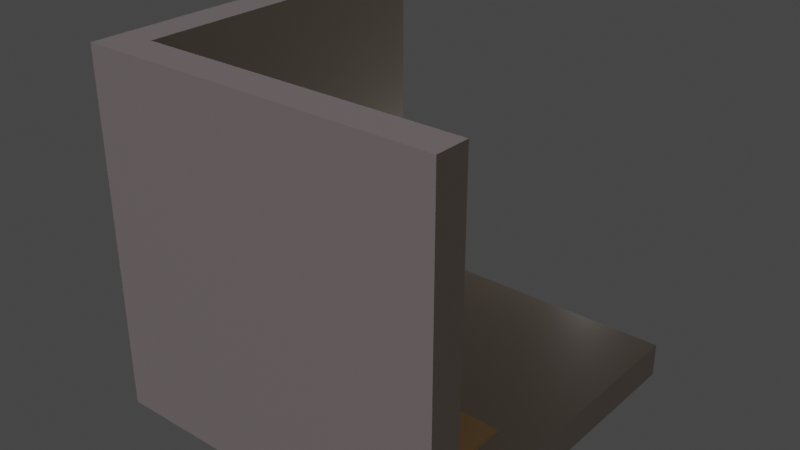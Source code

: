 # Source: room.blend  (saved by Blender 3.4.6; exported with 4.5.12 LTS)
import bpy
from mathutils import Matrix  # noqa: F401  (used for matrix-valued properties, if any)

bpy.ops.wm.read_factory_settings(use_empty=True)
scene = bpy.context.scene
scene.name = 'Scene'

# ---- collections
col_collection = bpy.data.collections.new('Collection'); scene.collection.children.link(col_collection)
col_collection_1 = bpy.data.collections.new('Collection 1'); col_collection.children.link(col_collection_1)
col_table_all = bpy.data.collections.new('Table All'); scene.collection.children.link(col_table_all)
col_table = bpy.data.collections.new('Table'); col_table_all.children.link(col_table)
col_drawers = bpy.data.collections.new('Drawers'); scene.collection.children.link(col_drawers)

# ---- materials (node trees are filled in below, after node groups)
mat_room = bpy.data.materials.new('room')
mat_room.use_transparent_shadow = False
mat_desk = bpy.data.materials.new('desk')
mat_desk.alpha_threshold = 0.0
mat_desk.use_transparent_shadow = False
mat_desk.roughness = 0.5
mat_desk.line_color = (0.0, 0.0, 0.0, 1.0)
mat_tablebottom = bpy.data.materials.new('tablebottom')
mat_tablebottom.use_transparent_shadow = False
mat_tablebottom_001 = bpy.data.materials.new('tablebottom.001')
mat_tablebottom_001.use_transparent_shadow = False
mat_tableblack = bpy.data.materials.new('tableblack')
mat_tableblack.use_transparent_shadow = False
mat_pot = bpy.data.materials.new('pot')
mat_pot.use_transparent_shadow = False
mat_inside = bpy.data.materials.new('inside')
mat_inside.use_transparent_shadow = False
mat_material_002 = bpy.data.materials.new('Material.002')
mat_material_002.use_transparent_shadow = False
mat_material_003 = bpy.data.materials.new('Material.003')
mat_material_003.use_transparent_shadow = False
mat_material_004 = bpy.data.materials.new('Material.004')
mat_material_004.use_transparent_shadow = False
mat_material_001 = bpy.data.materials.new('Material.001')
mat_material_001.use_transparent_shadow = False
mat_material = bpy.data.materials.new('Material')
mat_material.use_transparent_shadow = False
mat_screen = bpy.data.materials.new('screen')
mat_screen.use_transparent_shadow = False
mat_outside = bpy.data.materials.new('outside')
mat_outside.use_transparent_shadow = False

# ---- node groups
ng_auto_smooth = bpy.data.node_groups.new('Auto Smooth', 'GeometryNodeTree')
_s = ng_auto_smooth.interface.new_socket(name='Geometry', in_out='OUTPUT', socket_type='NodeSocketGeometry')
_s = ng_auto_smooth.interface.new_socket(name='Geometry', in_out='INPUT', socket_type='NodeSocketGeometry')
_s = ng_auto_smooth.interface.new_socket(name='Angle', in_out='INPUT', socket_type='NodeSocketFloat')
_s.subtype = 'ANGLE'
_s.min_value = 0.0
_s.max_value = 3.142
ng_auto_smooth.is_modifier = True
_N = ng_auto_smooth.nodes; _L = ng_auto_smooth.links
n0 = _N.new('NodeGroupOutput'); n0.name = 'Group Output'; n0.location = (480, -100)
n1 = _N.new('NodeGroupInput'); n1.name = 'Group Input'; n1.location = (-420, -300)
n2 = _N.new('NodeGroupInput'); n2.name = 'Group Input.001'; n2.location = (-60, -100)
n3 = _N.new('GeometryNodeSetShadeSmooth'); n3.name = 'Set Shade Smooth'; n3.location = (120, -100)
n3.domain = 'EDGE'
n4 = _N.new('GeometryNodeSetShadeSmooth'); n4.name = 'Set Shade Smooth.001'; n4.location = (300, -100)
n5 = _N.new('GeometryNodeInputMeshEdgeAngle'); n5.name = 'Edge Angle'; n5.location = (-420, -220)
n6 = _N.new('GeometryNodeInputEdgeSmooth'); n6.name = 'Is Edge Smooth'; n6.location = (-60, -160)
n7 = _N.new('GeometryNodeInputShadeSmooth'); n7.name = 'Is Face Smooth'; n7.location = (-240, -340)
n8 = _N.new('FunctionNodeBooleanMath'); n8.name = 'Boolean Math'; n8.location = (-60, -220)
n9 = _N.new('FunctionNodeCompare'); n9.name = 'Compare'; n9.location = (-240, -180)
n9.operation = 'LESS_EQUAL'
_L.new(n5.outputs[0], n9.inputs[0])
_L.new(n4.outputs[0], n0.inputs[0])
_L.new(n1.outputs[1], n9.inputs[1])
_L.new(n9.outputs[0], n8.inputs[0])
_L.new(n7.outputs[0], n8.inputs[1])
_L.new(n2.outputs[0], n3.inputs[0])
_L.new(n6.outputs[0], n3.inputs[1])
_L.new(n3.outputs[0], n4.inputs[0])
_L.new(n8.outputs[0], n3.inputs[2])
n0.is_active_output = True

# ---- material node trees
mat_room.use_nodes = True; mat_room.node_tree.nodes.clear()
_N = mat_room.node_tree.nodes; _L = mat_room.node_tree.links
n0 = _N.new('ShaderNodeBsdfPrincipled'); n0.name = 'Principled BSDF'; n0.location = (10, 300)
n0.distribution = 'GGX'
n0.subsurface_method = 'RANDOM_WALK_SKIN'
n0.inputs[0].default_value = (0.6105, 0.5091, 0.4206, 1.0)
n0.inputs[3].default_value = 1.45
n0.inputs[13].default_value = 0.3411
n0.inputs[27].default_value = (0.0, 0.0, 0.0, 1.0)
n0.inputs[28].default_value = 1.0
n1 = _N.new('ShaderNodeOutputMaterial'); n1.name = 'Material Output'; n1.location = (300, 300)
_L.new(n0.outputs[0], n1.inputs[0])
n1.is_active_output = True
mat_desk.use_nodes = True; mat_desk.node_tree.nodes.clear()
_N = mat_desk.node_tree.nodes; _L = mat_desk.node_tree.links
n0 = _N.new('ShaderNodeOutputMaterial'); n0.name = 'Material Output'; n0.location = (300, 300)
n1 = _N.new('ShaderNodeBsdfPrincipled'); n1.name = 'Principled BSDF'; n1.location = (10, 300)
n1.distribution = 'GGX'
n1.subsurface_method = 'RANDOM_WALK_SKIN'
n1.inputs[0].default_value = (1.0, 0.6541, 0.3074, 1.0)
n1.inputs[2].default_value = 0.997
n1.inputs[3].default_value = 1.45
n1.inputs[13].default_value = 0.031
n1.inputs[27].default_value = (0.0, 0.0, 0.0, 1.0)
n1.inputs[28].default_value = 1.0
_L.new(n1.outputs[0], n0.inputs[0])
n0.is_active_output = True
mat_tablebottom.use_nodes = True; mat_tablebottom.node_tree.nodes.clear()
_N = mat_tablebottom.node_tree.nodes; _L = mat_tablebottom.node_tree.links
n0 = _N.new('ShaderNodeBsdfPrincipled'); n0.name = 'Principled BSDF'; n0.location = (10, 300)
n0.distribution = 'GGX'
n0.subsurface_method = 'RANDOM_WALK_SKIN'
n0.inputs[0].default_value = (1.0, 1.0, 1.0, 1.0)
n0.inputs[3].default_value = 1.45
n0.inputs[27].default_value = (0.0, 0.0, 0.0, 1.0)
n0.inputs[28].default_value = 1.0
n1 = _N.new('ShaderNodeOutputMaterial'); n1.name = 'Material Output'; n1.location = (300, 300)
_L.new(n0.outputs[0], n1.inputs[0])
n1.is_active_output = True
mat_tablebottom_001.use_nodes = True; mat_tablebottom_001.node_tree.nodes.clear()
_N = mat_tablebottom_001.node_tree.nodes; _L = mat_tablebottom_001.node_tree.links
n0 = _N.new('ShaderNodeBsdfPrincipled'); n0.name = 'Principled BSDF'; n0.location = (10, 300)
n0.distribution = 'GGX'
n0.subsurface_method = 'RANDOM_WALK_SKIN'
n0.inputs[0].default_value = (0.9404, 0.9404, 0.9404, 1.0)
n0.inputs[3].default_value = 1.45
n0.inputs[11].default_value = 1.035
n0.inputs[13].default_value = 1.0
n0.inputs[27].default_value = (0.0, 0.0, 0.0, 1.0)
n0.inputs[28].default_value = 1.0
n1 = _N.new('ShaderNodeOutputMaterial'); n1.name = 'Material Output'; n1.location = (300, 300)
_L.new(n0.outputs[0], n1.inputs[0])
n1.is_active_output = True
mat_tableblack.use_nodes = True; mat_tableblack.node_tree.nodes.clear()
_N = mat_tableblack.node_tree.nodes; _L = mat_tableblack.node_tree.links
n0 = _N.new('ShaderNodeBsdfPrincipled'); n0.name = 'Principled BSDF'; n0.location = (10, 300)
n0.distribution = 'GGX'
n0.subsurface_method = 'RANDOM_WALK_SKIN'
n0.inputs[0].default_value = (0.01467, 0.01467, 0.01467, 1.0)
n0.inputs[3].default_value = 1.45
n0.inputs[27].default_value = (0.0, 0.0, 0.0, 1.0)
n0.inputs[28].default_value = 1.0
n1 = _N.new('ShaderNodeOutputMaterial'); n1.name = 'Material Output'; n1.location = (300, 300)
_L.new(n0.outputs[0], n1.inputs[0])
n1.is_active_output = True
mat_pot.use_nodes = True; mat_pot.node_tree.nodes.clear()
_N = mat_pot.node_tree.nodes; _L = mat_pot.node_tree.links
n0 = _N.new('ShaderNodeBsdfPrincipled'); n0.name = 'Principled BSDF'; n0.location = (10, 300)
n0.distribution = 'GGX'
n0.subsurface_method = 'RANDOM_WALK_SKIN'
n0.inputs[0].default_value = (0.8609, 0.8722, 0.8363, 1.0)
n0.inputs[3].default_value = 1.45
n0.inputs[27].default_value = (0.0, 0.0, 0.0, 1.0)
n0.inputs[28].default_value = 1.0
n1 = _N.new('ShaderNodeOutputMaterial'); n1.name = 'Material Output'; n1.location = (300, 300)
_L.new(n0.outputs[0], n1.inputs[0])
n1.is_active_output = True
mat_inside.use_nodes = True; mat_inside.node_tree.nodes.clear()
_N = mat_inside.node_tree.nodes; _L = mat_inside.node_tree.links
n0 = _N.new('ShaderNodeBsdfPrincipled'); n0.name = 'Principled BSDF'; n0.location = (10, 300)
n0.distribution = 'GGX'
n0.subsurface_method = 'RANDOM_WALK_SKIN'
n0.inputs[0].default_value = (0.09498, 0.02299, 0.0, 1.0)
n0.inputs[3].default_value = 1.45
n0.inputs[27].default_value = (0.0, 0.0, 0.0, 1.0)
n0.inputs[28].default_value = 1.0
n1 = _N.new('ShaderNodeOutputMaterial'); n1.name = 'Material Output'; n1.location = (300, 300)
_L.new(n0.outputs[0], n1.inputs[0])
n1.is_active_output = True
mat_material_002.use_nodes = True; mat_material_002.node_tree.nodes.clear()
_N = mat_material_002.node_tree.nodes; _L = mat_material_002.node_tree.links
n0 = _N.new('ShaderNodeBsdfPrincipled'); n0.name = 'Principled BSDF'; n0.location = (10, 300)
n0.distribution = 'GGX'
n0.subsurface_method = 'RANDOM_WALK_SKIN'
n0.inputs[0].default_value = (0.003676, 0.08228, 0.005605, 1.0)
n0.inputs[3].default_value = 1.45
n0.inputs[27].default_value = (0.0, 0.0, 0.0, 1.0)
n0.inputs[28].default_value = 1.0
n1 = _N.new('ShaderNodeOutputMaterial'); n1.name = 'Material Output'; n1.location = (300, 300)
_L.new(n0.outputs[0], n1.inputs[0])
n1.is_active_output = True
mat_material_003.use_nodes = True; mat_material_003.node_tree.nodes.clear()
_N = mat_material_003.node_tree.nodes; _L = mat_material_003.node_tree.links
n0 = _N.new('ShaderNodeBsdfPrincipled'); n0.name = 'Principled BSDF'; n0.location = (10, 300)
n0.distribution = 'GGX'
n0.subsurface_method = 'RANDOM_WALK_SKIN'
n0.inputs[0].default_value = (0.003676, 0.08228, 0.005605, 1.0)
n0.inputs[3].default_value = 1.45
n0.inputs[27].default_value = (0.0, 0.0, 0.0, 1.0)
n0.inputs[28].default_value = 1.0
n1 = _N.new('ShaderNodeOutputMaterial'); n1.name = 'Material Output'; n1.location = (300, 300)
_L.new(n0.outputs[0], n1.inputs[0])
n1.is_active_output = True
mat_material_004.use_nodes = True; mat_material_004.node_tree.nodes.clear()
_N = mat_material_004.node_tree.nodes; _L = mat_material_004.node_tree.links
n0 = _N.new('ShaderNodeBsdfPrincipled'); n0.name = 'Principled BSDF'; n0.location = (10, 300)
n0.distribution = 'GGX'
n0.subsurface_method = 'RANDOM_WALK_SKIN'
n0.inputs[0].default_value = (0.003676, 0.08228, 0.005605, 1.0)
n0.inputs[3].default_value = 1.45
n0.inputs[27].default_value = (0.0, 0.0, 0.0, 1.0)
n0.inputs[28].default_value = 1.0
n1 = _N.new('ShaderNodeOutputMaterial'); n1.name = 'Material Output'; n1.location = (300, 300)
_L.new(n0.outputs[0], n1.inputs[0])
n1.is_active_output = True
mat_material_001.use_nodes = True; mat_material_001.node_tree.nodes.clear()
_N = mat_material_001.node_tree.nodes; _L = mat_material_001.node_tree.links
n0 = _N.new('ShaderNodeBsdfPrincipled'); n0.name = 'Principled BSDF'; n0.location = (10, 300)
n0.distribution = 'GGX'
n0.subsurface_method = 'RANDOM_WALK_SKIN'
n0.inputs[0].default_value = (0.003676, 0.08228, 0.005605, 1.0)
n0.inputs[3].default_value = 1.45
n0.inputs[27].default_value = (0.0, 0.0, 0.0, 1.0)
n0.inputs[28].default_value = 1.0
n1 = _N.new('ShaderNodeOutputMaterial'); n1.name = 'Material Output'; n1.location = (300, 300)
_L.new(n0.outputs[0], n1.inputs[0])
n1.is_active_output = True
mat_material.use_nodes = True; mat_material.node_tree.nodes.clear()
_N = mat_material.node_tree.nodes; _L = mat_material.node_tree.links
n0 = _N.new('ShaderNodeBsdfPrincipled'); n0.name = 'Principled BSDF'; n0.location = (10, 300)
n0.distribution = 'GGX'
n0.subsurface_method = 'RANDOM_WALK_SKIN'
n0.inputs[0].default_value = (0.1325, 0.1325, 0.1325, 1.0)
n0.inputs[3].default_value = 1.45
n0.inputs[27].default_value = (0.0, 0.0, 0.0, 1.0)
n0.inputs[28].default_value = 1.0
n1 = _N.new('ShaderNodeOutputMaterial'); n1.name = 'Material Output'; n1.location = (300, 300)
_L.new(n0.outputs[0], n1.inputs[0])
n1.is_active_output = True
mat_screen.use_nodes = True; mat_screen.node_tree.nodes.clear()
_N = mat_screen.node_tree.nodes; _L = mat_screen.node_tree.links
n0 = _N.new('ShaderNodeBsdfPrincipled'); n0.name = 'Principled BSDF'; n0.location = (10, 300)
n0.distribution = 'GGX'
n0.subsurface_method = 'RANDOM_WALK_SKIN'
n0.inputs[0].default_value = (0.8709, 0.8709, 0.8709, 1.0)
n0.inputs[3].default_value = 1.45
n0.inputs[27].default_value = (0.0, 0.0, 0.0, 1.0)
n0.inputs[28].default_value = 1.0
n1 = _N.new('ShaderNodeOutputMaterial'); n1.name = 'Material Output'; n1.location = (300, 300)
_L.new(n0.outputs[0], n1.inputs[0])
n1.is_active_output = True
mat_outside.use_nodes = True; mat_outside.node_tree.nodes.clear()
_N = mat_outside.node_tree.nodes; _L = mat_outside.node_tree.links
n0 = _N.new('ShaderNodeBsdfPrincipled'); n0.name = 'Principled BSDF'; n0.location = (10, 300)
n0.distribution = 'GGX'
n0.subsurface_method = 'RANDOM_WALK_SKIN'
n0.inputs[0].default_value = (0.9655, 0.9741, 1.0, 1.0)
n0.inputs[3].default_value = 1.45
n0.inputs[27].default_value = (0.0, 0.0, 0.0, 1.0)
n0.inputs[28].default_value = 1.0
n1 = _N.new('ShaderNodeOutputMaterial'); n1.name = 'Material Output'; n1.location = (300, 300)
_L.new(n0.outputs[0], n1.inputs[0])
n1.is_active_output = True

# ---- world
world_world = bpy.data.worlds.new('World'); scene.world = world_world
world_world.use_nodes = True; world_world.node_tree.nodes.clear()
_N = world_world.node_tree.nodes; _L = world_world.node_tree.links
n0 = _N.new('ShaderNodeOutputWorld'); n0.name = 'World Output'; n0.location = (300, 300)
n1 = _N.new('ShaderNodeBackground'); n1.name = 'Background'; n1.location = (10, 300)
n1.inputs[0].default_value = (0.05088, 0.05088, 0.05088, 1.0)
_L.new(n1.outputs[0], n0.inputs[0])
n0.is_active_output = True
world_world.color = (0.05088, 0.05088, 0.05088)
world_world.use_sun_shadow = False
world_world.sun_shadow_jitter_overblur = 0.0

# ---- cameras
cam_camera = bpy.data.cameras.new('Camera')
cam_camera.type = 'ORTHO'
cam_camera.clip_end = 100.0
cam_camera.ortho_scale = 75.0

# ---- lights
light_light = bpy.data.lights.new('Light', 'POINT')
light_light.transmission_factor = 0.0
light_light.energy = 1000.0
light_light.shadow_soft_size = 0.1
light_light.shadow_maximum_resolution = 0.006
light_light.use_absolute_resolution = True
light_sun = bpy.data.lights.new('Sun', 'SUN')
light_sun.color = (0.737, 0.7444, 1.0)
light_sun.transmission_factor = 0.0
light_sun.energy = 1.0
light_sun.shadow_soft_size = 0.125

# ---- meshes
me_cube_020 = bpy.data.meshes.new('Cube.020')
me_cube_020.from_pydata([(-1.0, -1.0, 1.0), (-1.0, 1.0, -1.0), (-1.0, 1.0, 1.0), (1.0, -1.0, -1.0), (1.0, -1.0, 1.0), (1.0, 1.0, -1.0), (1.0, 1.0, 1.0), (-1.0, -1.0, 1.212), (-1.0, 1.212, -1.0), (-1.0, 1.212, 1.212), (1.212, -1.0, -1.0), (1.212, -1.0, 1.212), (1.212, 1.212, -1.0), (1.212, 1.212, 1.212)], [], [(1, 5, 6, 2), (5, 3, 4, 6), (6, 4, 0, 2), (8, 9, 13, 12), (12, 13, 11, 10), (13, 9, 7, 11), (4, 3, 10, 11), (3, 5, 12, 10), (1, 2, 9, 8), (0, 4, 11, 7), (5, 1, 8, 12), (2, 0, 7, 9)])
_uv = me_cube_020.uv_layers.new(name='UVMap')
_uv.uv.foreach_set('vector', [0.375, 0.25, 0.375, 0.5, 0.625, 0.5, 0.625, 0.25, 0.375, 0.5, 0.375, 0.75, 0.625, 0.75, 0.625, 0.5, 0.625, 0.5, 0.625, 0.75, 0.875, 0.75, 0.875, 0.5, 0.375, 0.25, 0.625, 0.25, 0.625, 0.5, 0.375, 0.5, 0.375, 0.5, 0.625, 0.5, 0.625, 0.75, 0.375, 0.75, 0.625, 0.5, 0.875, 0.5, 0.875, 0.75, 0.625, 0.75, 0.625, 0.75, 0.375, 0.75, 0.375, 0.75, 0.625, 0.75, 0.375, 0.75, 0.375, 0.5, 0.375, 0.5, 0.375, 0.75, 0.375, 0.25, 0.625, 0.25, 0.625, 0.25, 0.375, 0.25, 0.875, 0.75, 0.625, 0.75, 0.625, 0.75, 0.875, 0.75, 0.375, 0.5, 0.375, 0.25, 0.375, 0.25, 0.375, 0.5, 0.875, 0.5, 0.875, 0.75, 0.875, 0.75, 0.875, 0.5])
me_cube_020.materials.append(mat_room)
me_cube_020.update()
me_cube = bpy.data.meshes.new('Cube')
me_cube.from_pydata([(1.0, 1.0, 1.0), (1.0, 1.0, -1.0), (1.0, -1.0, 1.0), (1.0, -1.0, -1.0), (-1.0, 1.0, 1.0), (-1.0, 1.0, -1.0), (-1.0, -1.0, 1.0), (-1.0, -1.0, -1.0), (-0.9462, -1.064, -1.415)], [], [(0, 4, 6, 2), (3, 2, 6, 7), (7, 6, 4, 5), (5, 1, 3, 7), (1, 0, 2, 3), (5, 4, 0, 1)])
me_cube.polygons.foreach_set('use_smooth', [True] * 6)
_uv = me_cube.uv_layers.new(name='UVMap')
_uv.uv.foreach_set('vector', [0.625, 0.5, 0.875, 0.5, 0.875, 0.75, 0.625, 0.75, 0.375, 0.75, 0.625, 0.75, 0.625, 1.0, 0.375, 1.0, 0.375, 0.0, 0.625, 0.0, 0.625, 0.25, 0.375, 0.25, 0.125, 0.5, 0.375, 0.5, 0.375, 0.75, 0.125, 0.75, 0.375, 0.5, 0.625, 0.5, 0.625, 0.75, 0.375, 0.75, 0.375, 0.25, 0.625, 0.25, 0.625, 0.5, 0.375, 0.5])
me_cube.materials.append(mat_desk)
me_cube.use_mirror_vertex_groups = False
me_cube.update()
me_cube_003 = bpy.data.meshes.new('Cube.003')
me_cube_003.from_pydata([(-0.9953, 0.9409, -0.9216), (-1.0, 1.0, -1.0), (-0.9647, -0.861, -0.6607), (-1.0, -1.0, -1.0), (-0.9934, 1.035, -0.8937), (-1.178, 1.016, 1.153), (-0.9993, -0.9316, -0.9337), (-1.18, -0.9513, 1.142), (-0.004796, 0.9989, -1.368), (-0.008533, -0.9365, -0.87), (0.002525, -1.0, -1.0), (0.005074, 0.9693, -1.079)], [], [(11, 0, 2, 9), (10, 9, 2, 3), (1, 3, 7, 5), (7, 6, 4, 5), (2, 0, 4, 6), (0, 1, 5, 4), (3, 2, 6, 7), (1, 0, 11, 8), (1, 8, 10, 3)])
me_cube_003.polygons.foreach_set('use_smooth', [True] * 9)
me_cube_003.polygons.foreach_set('material_index', [1, 1, 1, 1, 1, 1, 1, 1, 1])
_uv = me_cube_003.uv_layers.new(name='UVMap')
_uv.uv.foreach_set('vector', [0.7497, 0.5, 0.875, 0.5, 0.875, 0.75, 0.7497, 0.75, 0.375, 0.8747, 0.625, 0.8747, 0.625, 1.0, 0.375, 1.0, 0.125, 0.5, 0.125, 0.75, 0.125, 0.75, 0.125, 0.5, 0.375, 0.0, 0.625, 0.0, 0.625, 0.25, 0.375, 0.25, 0.875, 0.75, 0.875, 0.5, 0.875, 0.5, 0.875, 0.75, 0.625, 0.25, 0.375, 0.25, 0.375, 0.25, 0.625, 0.25, 0.375, 1.0, 0.625, 1.0, 0.625, 1.0, 0.375, 1.0, 0.375, 0.25, 0.625, 0.25, 0.625, 0.3753, 0.375, 0.3753, 0.125, 0.5, 0.2503, 0.5, 0.2503, 0.75, 0.125, 0.75])
me_cube_003.materials.append(mat_desk)
me_cube_003.materials.append(mat_tablebottom)
me_cube_003.use_mirror_vertex_groups = False
me_cube_003.update()
me_cube_005 = bpy.data.meshes.new('Cube.005')
me_cube_005.from_pydata([(0.309, 0.498, 1.009), (0.7785, 0.9674, -1.03), (0.309, -0.6026, 1.009), (0.7705, -1.052, -1.001), (-0.7692, 0.4873, 0.9993), (-1.23, 0.9477, -1.001), (-0.7692, -0.592, 0.9993), (-1.261, -1.072, -1.03), (0.7785, -1.072, 1.009), (-1.23, -1.052, 0.9993), (0.7785, 0.9674, 1.009), (-1.248, 0.9477, 0.9993), (0.6103, -0.9039, 1.009), (-1.065, -0.8874, 0.9993), (0.6103, 0.7993, 1.009), (-1.046, 0.7828, 0.9993), (0.3101, 0.4873, 1.134), (0.3101, -0.592, 1.134), (-0.7692, 0.4873, 1.134), (-0.7692, -0.592, 1.134), (0.257, 0.4063, 2.154), (0.257, -0.673, 2.154), (-0.7537, 0.4063, 2.154), (-0.7537, -0.673, 2.154), (0.2898, -0.6477, 1.934), (-0.7588, -0.6477, 1.934), (0.2898, 0.4316, 1.934), (-0.7209, 0.4316, 1.934)], [], [(4, 6, 19, 18), (3, 8, 9, 7), (7, 9, 11, 5), (5, 1, 3, 7), (1, 10, 8, 3), (5, 11, 10, 1), (12, 13, 9, 8), (14, 12, 8, 10), (13, 15, 11, 9), (15, 14, 10, 11), (2, 6, 13, 12), (0, 2, 12, 14), (6, 4, 15, 13), (4, 0, 14, 15), (19, 17, 24, 25), (6, 2, 17, 19), (0, 4, 18, 16), (2, 0, 16, 17), (20, 22, 23, 21), (16, 18, 27, 26), (17, 16, 26, 24), (18, 19, 25, 27), (21, 23, 25, 24), (20, 21, 24, 26), (23, 22, 27, 25), (22, 20, 26, 27)])
me_cube_005.polygons.foreach_set('use_smooth', [True] * 26)
me_cube_005.polygons.foreach_set('material_index', [1, 1, 1, 0, 1, 1, 1, 1, 2, 1, 2, 2, 2, 2, 1, 1, 1, 1, 1, 1, 1, 1, 0, 0, 1, 1])
_uv = me_cube_005.uv_layers.new(name='UVMap')
_uv.uv.foreach_set('vector', [0.8306, 0.5444, 0.8306, 0.7056, 0.8306, 0.7056, 0.8306, 0.5444, 0.375, 0.75, 0.625, 0.75, 0.625, 1.0, 0.375, 1.0, 0.375, 0.0, 0.625, 0.0, 0.625, 0.25, 0.375, 0.25, 0.125, 0.5, 0.375, 0.5, 0.375, 0.75, 0.125, 0.75, 0.375, 0.5, 0.625, 0.5, 0.625, 0.75, 0.375, 0.75, 0.375, 0.25, 0.625, 0.25, 0.625, 0.5, 0.375, 0.5, 0.6456, 0.7294, 0.8544, 0.7294, 0.875, 0.75, 0.625, 0.75, 0.6456, 0.5206, 0.6456, 0.7294, 0.625, 0.75, 0.625, 0.5, 0.8544, 0.7294, 0.8544, 0.5206, 0.875, 0.5, 0.875, 0.75, 0.8544, 0.5206, 0.6456, 0.5206, 0.625, 0.5, 0.875, 0.5, 0.6694, 0.7056, 0.8306, 0.7056, 0.8544, 0.7294, 0.6456, 0.7294, 0.6694, 0.5444, 0.6694, 0.7056, 0.6456, 0.7294, 0.6456, 0.5206, 0.8306, 0.7056, 0.8306, 0.5444, 0.8544, 0.5206, 0.8544, 0.7294, 0.8306, 0.5444, 0.6694, 0.5444, 0.6456, 0.5206, 0.8544, 0.5206, 0.8306, 0.7056, 0.6694, 0.7056, 0.6694, 0.7056, 0.8306, 0.7056, 0.8306, 0.7056, 0.6694, 0.7056, 0.6694, 0.7056, 0.8306, 0.7056, 0.6694, 0.5444, 0.8306, 0.5444, 0.8306, 0.5444, 0.6694, 0.5444, 0.6694, 0.7056, 0.6694, 0.5444, 0.6694, 0.5444, 0.6694, 0.7056, 0.6694, 0.5444, 0.8306, 0.5444, 0.8306, 0.7056, 0.6694, 0.7056, 0.6694, 0.5444, 0.8306, 0.5444, 0.8306, 0.5444, 0.6694, 0.5444, 0.6694, 0.7056, 0.6694, 0.5444, 0.6694, 0.5444, 0.6694, 0.7056, 0.8306, 0.5444, 0.8306, 0.7056, 0.8306, 0.7056, 0.8306, 0.5444, 0.6694, 0.7056, 0.8306, 0.7056, 0.8306, 0.7056, 0.6694, 0.7056, 0.6694, 0.5444, 0.6694, 0.7056, 0.6694, 0.7056, 0.6694, 0.5444, 0.8306, 0.7056, 0.8306, 0.5444, 0.8306, 0.5444, 0.8306, 0.7056, 0.8306, 0.5444, 0.6694, 0.5444, 0.6694, 0.5444, 0.8306, 0.5444])
me_cube_005.materials.append(mat_desk)
me_cube_005.materials.append(mat_tablebottom_001)
me_cube_005.materials.append(mat_tableblack)
me_cube_005.use_mirror_vertex_groups = False
me_cube_005.update()
me_cube_006 = bpy.data.meshes.new('Cube.006')
me_cube_006.from_pydata([(0.9977, 0.997, 1.0), (0.9977, 0.997, -0.9995), (0.9977, -1.003, -0.9995), (-1.002, 0.997, -0.9995), (-1.002, -1.003, 1.0), (-1.002, -1.003, -0.9995), (-0.9485, -1.067, -1.414)], [(0, 1), (5, 4)], [(3, 1, 2, 5)])
me_cube_006.polygons.foreach_set('use_smooth', [True] * 1)
_uv = me_cube_006.uv_layers.new(name='UVMap')
_uv.uv.foreach_set('vector', [0.125, 0.5, 0.375, 0.5, 0.375, 0.75, 0.125, 0.75])
me_cube_006.materials.append(mat_desk)
me_cube_006.use_mirror_vertex_groups = False
me_cube_006.update()
me_cube_008 = bpy.data.meshes.new('Cube.008')
me_cube_008.from_pydata([(0.7672, 0.767, -1.565), (0.7672, -0.7677, -1.565), (-0.7675, 0.767, -1.565), (-0.7675, -0.7677, -1.565), (0.9998, 0.9997, -13.08), (0.9998, -1.0, -13.08), (-1.0, 0.9997, -13.08), (-1.0, -1.0, -13.08), (-1.0, 0.9997, -1.565), (-1.0, -1.0, -1.565), (0.9998, 0.9997, -1.565), (0.9998, -1.0, -1.565), (0.7672, 0.767, -12.18), (0.7672, -0.7677, -12.18), (-0.7675, 0.767, -12.18), (-0.7675, -0.7677, -12.18), (1.044, 1.091, 4.287), (-1.044, 1.091, 4.287), (-1.044, 1.091, -18.94), (1.044, 1.091, -18.94), (0.9998, 1.008, -13.08), (-1.0, 1.008, -13.08), (-1.0, 1.008, -1.565), (0.9998, 1.008, -1.565), (1.022, 1.161, -18.89), (-1.022, 1.161, -18.89), (-1.022, 1.161, 4.241), (1.022, 1.161, 4.241)], [], [(3, 1, 13, 15), (6, 4, 5, 7), (10, 11, 5, 4), (17, 16, 27, 26), (11, 9, 7, 5), (9, 8, 6, 7), (3, 2, 8, 9), (2, 0, 10, 8), (1, 3, 9, 11), (0, 1, 11, 10), (14, 15, 13, 12), (2, 3, 15, 14), (1, 0, 12, 13), (0, 2, 14, 12), (4, 6, 21, 20), (10, 4, 20, 23), (6, 8, 22, 21), (8, 10, 23, 22), (20, 21, 18, 19), (21, 22, 17, 18), (22, 23, 16, 17), (23, 20, 19, 16), (26, 27, 24, 25), (18, 17, 26, 25), (16, 19, 24, 27), (19, 18, 25, 24)])
me_cube_008.polygons.foreach_set('use_smooth', [True] * 26)
_uv = me_cube_008.uv_layers.new(name='UVMap')
_uv.uv.foreach_set('vector', [0.137, 0.738, 0.363, 0.738, 0.363, 0.738, 0.137, 0.738, 0.125, 0.5, 0.375, 0.5, 0.375, 0.75, 0.125, 0.75, 0.375, 0.5, 0.375, 0.75, 0.375, 0.75, 0.375, 0.5, 0.125, 0.5, 0.375, 0.5, 0.375, 0.5, 0.125, 0.5, 0.375, 0.75, 0.125, 0.75, 0.125, 0.75, 0.375, 0.75, 0.125, 0.75, 0.125, 0.5, 0.125, 0.5, 0.125, 0.75, 0.137, 0.738, 0.137, 0.512, 0.125, 0.5, 0.125, 0.75, 0.137, 0.512, 0.363, 0.512, 0.375, 0.5, 0.125, 0.5, 0.363, 0.738, 0.137, 0.738, 0.125, 0.75, 0.375, 0.75, 0.363, 0.512, 0.363, 0.738, 0.375, 0.75, 0.375, 0.5, 0.137, 0.512, 0.137, 0.738, 0.363, 0.738, 0.363, 0.512, 0.137, 0.512, 0.137, 0.738, 0.137, 0.738, 0.137, 0.512, 0.363, 0.738, 0.363, 0.512, 0.363, 0.512, 0.363, 0.738, 0.363, 0.512, 0.137, 0.512, 0.137, 0.512, 0.363, 0.512, 0.375, 0.5, 0.125, 0.5, 0.125, 0.5, 0.375, 0.5, 0.375, 0.5, 0.375, 0.5, 0.375, 0.5, 0.375, 0.5, 0.125, 0.5, 0.125, 0.5, 0.125, 0.5, 0.125, 0.5, 0.125, 0.5, 0.375, 0.5, 0.375, 0.5, 0.125, 0.5, 0.375, 0.5, 0.125, 0.5, 0.125, 0.5, 0.375, 0.5, 0.125, 0.5, 0.125, 0.5, 0.125, 0.5, 0.125, 0.5, 0.125, 0.5, 0.375, 0.5, 0.375, 0.5, 0.125, 0.5, 0.375, 0.5, 0.375, 0.5, 0.375, 0.5, 0.375, 0.5, 0.125, 0.5, 0.375, 0.5, 0.375, 0.5, 0.125, 0.5, 0.125, 0.5, 0.125, 0.5, 0.125, 0.5, 0.125, 0.5, 0.375, 0.5, 0.375, 0.5, 0.375, 0.5, 0.375, 0.5, 0.375, 0.5, 0.125, 0.5, 0.125, 0.5, 0.375, 0.5])
me_cube_008.materials.append(mat_desk)
me_cube_008.use_mirror_vertex_groups = False
me_cube_008.update()
me_cube_009 = bpy.data.meshes.new('Cube.009')
me_cube_009.from_pydata([(-1.037, -1.037, -1.086), (-0.7145, -0.5971, 1.247), (-0.8828, 1.063, -1.159), (-0.7145, 0.5048, 1.247), (1.063, -1.066, -1.011), (0.5977, -0.5971, 1.247), (0.8799, 1.063, -1.159), (0.5977, 0.5048, 1.247), (-1.066, -1.066, -0.6904), (-0.8828, 1.063, -0.7939), (0.8799, 1.063, -0.7939), (1.063, -1.066, -0.6904), (-0.7771, -0.6721, 1.235), (-0.7771, 0.669, 1.235), (0.7742, 0.669, 1.235), (0.7742, -0.6721, 1.235), (-0.3466, -0.291, 0.03315), (-0.3466, 0.291, 0.03315), (0.3466, -0.291, 0.03315), (0.3466, 0.291, 0.03315), (-0.1538, 1.063, -1.159), (-0.1355, 0.669, 1.235), (-0.1684, -1.049, -1.055), (-0.1355, -0.6721, 1.235), (-0.1855, -1.066, -0.6904), (-0.1538, 1.063, -0.7939), (-0.1718, 0.5048, 1.247), (-0.1718, -0.5971, 1.247), (-0.05991, 0.291, 0.03315), (-0.05991, -0.291, 0.03315), (0.3187, 0.669, 1.235), (0.4466, -1.058, -1.033), (0.3624, 1.063, -0.7939), (0.2124, 0.5048, 1.247), (0.1431, 0.291, 0.03315), (0.3624, 1.063, -1.159), (0.3187, -0.6721, 1.235), (0.438, -1.066, -0.6904), (0.2124, -0.5971, 1.247), (0.1431, -0.291, 0.03315)], [], [(8, 12, 13, 9), (32, 30, 14, 10), (10, 14, 15, 11), (24, 23, 12, 8), (35, 6, 4, 31), (38, 5, 18, 39), (22, 24, 8, 0), (6, 10, 11, 4), (35, 32, 10, 6), (0, 8, 9, 2), (1, 3, 13, 12), (33, 7, 14, 30), (7, 5, 15, 14), (27, 1, 12, 23), (28, 17, 16, 29), (26, 3, 17, 28), (5, 7, 19, 18), (3, 1, 16, 17), (33, 26, 28, 34), (34, 28, 29, 39), (38, 27, 23, 36), (3, 26, 21, 13), (2, 9, 25, 20), (31, 37, 24, 22), (1, 27, 29, 16), (2, 20, 22, 0), (37, 36, 23, 24), (9, 13, 21, 25), (11, 15, 36, 37), (4, 11, 37, 31), (5, 38, 36, 15), (19, 34, 39, 18), (7, 33, 34, 19), (26, 33, 30, 21), (20, 25, 32, 35), (27, 38, 39, 29), (20, 35, 31, 22), (25, 21, 30, 32)])
me_cube_009.polygons.foreach_set('use_smooth', [True] * 38)
_uv = me_cube_009.uv_layers.new(name='UVMap')
_uv.uv.foreach_set('vector', [0.4159, 0.0, 0.625, 0.0, 0.625, 0.25, 0.4159, 0.25, 0.4159, 0.4266, 0.625, 0.4266, 0.625, 0.5, 0.4159, 0.5, 0.4159, 0.5, 0.625, 0.5, 0.625, 0.75, 0.4159, 0.75, 0.4159, 0.8966, 0.625, 0.8966, 0.625, 1.0, 0.4159, 1.0, 0.3016, 0.5, 0.375, 0.5, 0.375, 0.75, 0.3016, 0.75, 0.7064, 0.7277, 0.6443, 0.7277, 0.6443, 0.7277, 0.7064, 0.7277, 0.375, 0.8966, 0.4159, 0.8966, 0.4159, 1.0, 0.375, 1.0, 0.375, 0.5, 0.4159, 0.5, 0.4159, 0.75, 0.375, 0.75, 0.375, 0.4266, 0.4159, 0.4266, 0.4159, 0.5, 0.375, 0.5, 0.375, 0.0, 0.4159, 0.0, 0.4159, 0.25, 0.375, 0.25, 0.8557, 0.7277, 0.8557, 0.5223, 0.875, 0.5, 0.875, 0.75, 0.7064, 0.5223, 0.6443, 0.5223, 0.625, 0.5, 0.6984, 0.5, 0.6443, 0.5223, 0.6443, 0.7277, 0.625, 0.75, 0.625, 0.5, 0.7683, 0.7277, 0.8557, 0.7277, 0.875, 0.75, 0.7716, 0.75, 0.7683, 0.5223, 0.8557, 0.5223, 0.8557, 0.7277, 0.7683, 0.7277, 0.7683, 0.5223, 0.8557, 0.5223, 0.8557, 0.5223, 0.7683, 0.5223, 0.6443, 0.7277, 0.6443, 0.5223, 0.6443, 0.5223, 0.6443, 0.7277, 0.8557, 0.5223, 0.8557, 0.7277, 0.8557, 0.7277, 0.8557, 0.5223, 0.7064, 0.5223, 0.7683, 0.5223, 0.7683, 0.5223, 0.7064, 0.5223, 0.7064, 0.5223, 0.7683, 0.5223, 0.7683, 0.7277, 0.7064, 0.7277, 0.7064, 0.7277, 0.7683, 0.7277, 0.7716, 0.75, 0.6984, 0.75, 0.8557, 0.5223, 0.7683, 0.5223, 0.7716, 0.5, 0.875, 0.5, 0.375, 0.25, 0.4159, 0.25, 0.4159, 0.3534, 0.375, 0.3534, 0.375, 0.8234, 0.4159, 0.8234, 0.4159, 0.8966, 0.375, 0.8966, 0.8557, 0.7277, 0.7683, 0.7277, 0.7683, 0.7277, 0.8557, 0.7277, 0.125, 0.5, 0.2284, 0.5, 0.2284, 0.75, 0.125, 0.75, 0.4159, 0.8234, 0.625, 0.8234, 0.625, 0.8966, 0.4159, 0.8966, 0.4159, 0.25, 0.625, 0.25, 0.625, 0.3534, 0.4159, 0.3534, 0.4159, 0.75, 0.625, 0.75, 0.625, 0.8234, 0.4159, 0.8234, 0.375, 0.75, 0.4159, 0.75, 0.4159, 0.8234, 0.375, 0.8234, 0.6443, 0.7277, 0.7064, 0.7277, 0.6984, 0.75, 0.625, 0.75, 0.6443, 0.5223, 0.7064, 0.5223, 0.7064, 0.7277, 0.6443, 0.7277, 0.6443, 0.5223, 0.7064, 0.5223, 0.7064, 0.5223, 0.6443, 0.5223, 0.7683, 0.5223, 0.7064, 0.5223, 0.6984, 0.5, 0.7716, 0.5, 0.375, 0.3534, 0.4159, 0.3534, 0.4159, 0.4266, 0.375, 0.4266, 0.7683, 0.7277, 0.7064, 0.7277, 0.7064, 0.7277, 0.7683, 0.7277, 0.2284, 0.5, 0.3016, 0.5, 0.3016, 0.75, 0.2284, 0.75, 0.4159, 0.3534, 0.625, 0.3534, 0.625, 0.4266, 0.4159, 0.4266])
me_cube_009.update()
me_cube_010 = bpy.data.meshes.new('Cube.010')
me_cube_010.from_pydata([(-0.359, -0.1679, -0.0335), (-0.3927, 0.3916, -0.02162), (0.3341, -0.1679, -0.0335), (0.3005, 0.3916, -0.02162), (-0.4254, 0.1644, -0.0335), (0.4005, 0.1644, -0.0335)], [], [(5, 4, 0, 2), (3, 1, 4, 5)])
me_cube_010.polygons.foreach_set('use_smooth', [True] * 2)
_uv = me_cube_010.uv_layers.new(name='UVMap')
_uv.uv.foreach_set('vector', [0.6443, 0.6104, 0.8557, 0.6104, 0.8557, 0.7277, 0.6443, 0.7277, 0.6443, 0.5223, 0.8557, 0.5223, 0.8557, 0.6104, 0.6443, 0.6104])
me_cube_010.update()
me_cube_011 = bpy.data.meshes.new('Cube.011')
me_cube_011.from_pydata([(-0.35, -0.2973, -0.003959), (-0.3836, 0.2622, 0.007917), (0.3432, -0.2973, -0.003959), (0.3095, 0.2622, 0.007917), (-0.4163, 0.03507, -0.003959), (0.4095, 0.03507, -0.003959), (0.3278, 0.2622, 0.007917), (0.336, -0.2973, -0.003959), (0.3516, 0.03507, -0.003959), (-0.2796, -0.2973, -0.003959), (-0.3106, 0.2622, 0.007917), (-0.3375, 0.03507, -0.003959)], [], [(11, 4, 0, 9), (10, 1, 4, 11), (3, 6, 8, 5), (5, 8, 7, 2), (6, 10, 11, 8), (8, 11, 9, 7)])
me_cube_011.polygons.foreach_set('use_smooth', [True] * 6)
_uv = me_cube_011.uv_layers.new(name='UVMap')
_uv.uv.foreach_set('vector', [0.8345, 0.6104, 0.8557, 0.6104, 0.8557, 0.7277, 0.8345, 0.7277, 0.8345, 0.5223, 0.8557, 0.5223, 0.8557, 0.6104, 0.8345, 0.6104, 0.6443, 0.5223, 0.6487, 0.5223, 0.6487, 0.6104, 0.6443, 0.6104, 0.6443, 0.6104, 0.6487, 0.6104, 0.6487, 0.7277, 0.6443, 0.7277, 0.6487, 0.5223, 0.8345, 0.5223, 0.8345, 0.6104, 0.6487, 0.6104, 0.6487, 0.6104, 0.8345, 0.6104, 0.8345, 0.7277, 0.6487, 0.7277])
me_cube_011.update()
me_cube_019 = bpy.data.meshes.new('Cube.019')
me_cube_019.from_pydata([(-1.0, 1.0, 1.0), (-1.0, 1.0, -1.0), (-1.0, -1.0, 1.0), (-1.0, -1.0, -1.0), (-1.0, -0.9297, 1.0), (-0.8929, 1.0, -1.0), (-0.8929, -1.0, 1.0), (-0.8929, -1.0, -1.0), (-0.8929, 1.0, 1.0), (-0.8312, -1.0, -1.0), (-0.8312, 1.0, 1.0), (-0.8312, 1.0, -1.0), (-0.8312, -1.0, 1.0), (-0.8929, 1.075, -13.21), (-0.8929, -0.9251, -13.21), (-0.8929, 1.075, -11.21), (-0.8312, -0.9251, -13.21), (-0.8312, 1.075, -11.21), (-0.8312, 1.075, -13.21), (0.007396, -1.0, -1.0), (0.007396, 1.0, 1.0), (0.007396, 1.0, -1.0), (0.007396, -1.0, 1.0), (-0.9277, -1.024, -2.033), (-0.8929, -1.054, -1.0), (-1.0, 1.07, -1.0), (-0.9462, -1.118, -1.415), (-1.0, 1.017, -1.0), (-0.9277, -1.008, -2.033), (-0.9369, -0.6962, -1.972), (-0.9369, -0.6259, -1.972), (-0.9369, -0.6795, -1.972), (-0.8929, -0.9508, -9.021), (-0.8312, -0.9508, -9.021), (-0.8312, 1.049, -9.021), (-0.8929, 1.049, -7.021), (-0.8929, 1.049, -9.021), (-0.8312, 1.049, -7.021), (0.0, -0.6214, -8.308), (0.0, -0.6214, -8.308), (0.0, 1.379, -8.308), (0.0, 1.379, -6.308), (0.0, 1.379, -8.308), (0.0, 1.379, -6.308)], [(23, 24), (27, 28)], [(8, 0, 2, 6), (7, 6, 2, 3), (3, 2, 0, 1), (1, 0, 8, 5), (1, 5, 7, 3), (9, 12, 6, 7), (10, 8, 6, 12), (20, 10, 12, 22), (19, 22, 12, 9), (34, 33, 16, 18), (33, 32, 14, 16), (13, 15, 17, 18), (13, 18, 16, 14), (36, 35, 15, 13), (35, 37, 17, 15), (32, 36, 13, 14), (37, 34, 18, 17), (11, 10, 20, 21), (11, 21, 19, 9), (10, 11, 34, 37), (7, 5, 36, 32), (8, 10, 37, 35), (5, 8, 35, 36), (9, 7, 32, 33), (11, 9, 33, 34), (33, 32, 38, 39), (35, 37, 43, 41), (37, 34, 40, 43), (34, 33, 39, 40), (36, 35, 41, 42), (32, 36, 42, 38)])
me_cube_019.polygons.foreach_set('use_smooth', [True] * 31)
_uv = me_cube_019.uv_layers.new(name='UVMap')
_uv.uv.foreach_set('vector', [0.8616, 0.5, 0.875, 0.5, 0.875, 0.75, 0.8616, 0.75, 0.375, 0.9866, 0.625, 0.9866, 0.625, 1.0, 0.375, 1.0, 0.375, 0.0, 0.625, 0.0, 0.625, 0.25, 0.375, 0.25, 0.375, 0.25, 0.625, 0.25, 0.625, 0.2634, 0.375, 0.2634, 0.125, 0.5, 0.1384, 0.5, 0.1384, 0.75, 0.125, 0.75, 0.375, 0.9789, 0.625, 0.9789, 0.625, 0.9866, 0.375, 0.9866, 0.8539, 0.5, 0.8616, 0.5, 0.8616, 0.75, 0.8539, 0.75, 0.7491, 0.5, 0.8539, 0.5, 0.8539, 0.75, 0.7491, 0.75, 0.375, 0.8741, 0.625, 0.8741, 0.625, 0.9789, 0.375, 0.9789, 0.1461, 0.5, 0.1461, 0.75, 0.1461, 0.75, 0.1461, 0.5, 0.375, 0.9789, 0.375, 0.9866, 0.375, 0.9866, 0.375, 0.9789, 0.375, 0.2634, 0.625, 0.2634, 0.625, 0.2711, 0.375, 0.2711, 0.1384, 0.5, 0.1461, 0.5, 0.1461, 0.75, 0.1384, 0.75, 0.375, 0.2634, 0.625, 0.2634, 0.625, 0.2634, 0.375, 0.2634, 0.8616, 0.5, 0.8539, 0.5, 0.8539, 0.5, 0.8616, 0.5, 0.1384, 0.75, 0.1384, 0.5, 0.1384, 0.5, 0.1384, 0.75, 0.625, 0.2711, 0.375, 0.2711, 0.375, 0.2711, 0.625, 0.2711, 0.375, 0.2711, 0.625, 0.2711, 0.625, 0.3759, 0.375, 0.3759, 0.1461, 0.5, 0.2509, 0.5, 0.2509, 0.75, 0.1461, 0.75, 0.625, 0.2711, 0.375, 0.2711, 0.375, 0.2711, 0.625, 0.2711, 0.1384, 0.75, 0.1384, 0.5, 0.1384, 0.5, 0.1384, 0.75, 0.8616, 0.5, 0.8539, 0.5, 0.8539, 0.5, 0.8616, 0.5, 0.375, 0.2634, 0.625, 0.2634, 0.625, 0.2634, 0.375, 0.2634, 0.375, 0.9789, 0.375, 0.9866, 0.375, 0.9866, 0.375, 0.9789, 0.1461, 0.5, 0.1461, 0.75, 0.1461, 0.75, 0.1461, 0.5, 0.375, 0.9789, 0.375, 0.9866, 0.375, 0.9866, 0.375, 0.9789, 0.8616, 0.5, 0.8539, 0.5, 0.8539, 0.5, 0.8616, 0.5, 0.625, 0.2711, 0.375, 0.2711, 0.375, 0.2711, 0.625, 0.2711, 0.1461, 0.5, 0.1461, 0.75, 0.1461, 0.75, 0.1461, 0.5, 0.375, 0.2634, 0.625, 0.2634, 0.625, 0.2634, 0.375, 0.2634, 0.1384, 0.75, 0.1384, 0.5, 0.1384, 0.5, 0.1384, 0.75])
me_cube_019.materials.append(mat_desk)
me_cube_019.use_mirror_vertex_groups = False
me_cube_019.update()
me_cylinder = bpy.data.meshes.new('Cylinder')
me_cylinder.from_pydata([(4.604e-07, 0.7586, -1.0), (-0.005364, 0.8062, 0.5483), (0.2903, 0.7009, -1.0), (0.2938, 0.7467, 0.5483), (0.5364, 0.5364, -1.0), (0.5475, 0.5772, 0.5483), (0.7009, 0.2903, -1.0), (0.717, 0.3236, 0.5483), (0.7586, -1.151e-07, -1.0), (0.7765, 0.02436, 0.5483), (0.7009, -0.2903, -1.0), (0.717, -0.2748, 0.5483), (0.5364, -0.5364, -1.0), (0.5475, -0.5285, 0.5483), (0.2903, -0.7009, -1.0), (0.2938, -0.698, 0.5483), (4.604e-07, -0.7586, -1.0), (-0.005364, -0.7575, 0.5483), (-0.2903, -0.7009, -1.0), (-0.3046, -0.698, 0.5483), (-0.5364, -0.5364, -1.0), (-0.5582, -0.5285, 0.5483), (-0.7009, -0.2903, -1.0), (-0.7277, -0.2748, 0.5483), (-0.7586, -1.151e-07, -1.0), (-0.7872, 0.02436, 0.5483), (-0.7009, 0.2903, -1.0), (-0.7277, 0.3236, 0.5483), (-0.5364, 0.5364, -1.0), (-0.5582, 0.5772, 0.5483), (-0.2903, 0.7009, -1.0), (-0.3046, 0.7467, 0.5483), (0.0, 1.0, -0.4221), (0.3827, 0.9239, -0.4221), (0.7071, 0.7071, -0.4221), (0.9239, 0.3827, -0.4221), (1.0, 0.0, -0.4221), (0.9239, -0.3827, -0.4221), (0.7071, -0.7071, -0.4221), (0.3827, -0.9239, -0.4221), (0.0, -1.0, -0.4221), (-0.3827, -0.9239, -0.4221), (-0.7071, -0.7071, -0.4221), (-0.9239, -0.3827, -0.4221), (-1.0, 0.0, -0.4221), (-0.9239, 0.3827, -0.4221), (-0.7071, 0.7071, -0.4221), (-0.3827, 0.9239, -0.4221), (0.3773, 0.9482, 0.5483), (-0.005364, 1.024, 0.5483), (0.7017, 0.7315, 0.5483), (0.9185, 0.407, 0.5483), (0.9946, 0.02436, 0.5483), (0.9185, -0.3583, 0.5483), (0.7017, -0.6827, 0.5483), (0.3773, -0.8995, 0.5483), (-0.005364, -0.9756, 0.5483), (-0.388, -0.8995, 0.5483), (-0.7125, -0.6827, 0.5483), (-0.9292, -0.3583, 0.5483), (-1.005, 0.02436, 0.5483), (-0.9292, 0.407, 0.5483), (-0.7125, 0.7315, 0.5483), (-0.388, 0.9482, 0.5483), (-0.005364, 0.8062, -0.1172), (0.2938, 0.7467, -0.1172), (0.5475, 0.5772, -0.1172), (0.717, 0.3236, -0.1172), (0.7765, 0.02436, -0.1172), (0.717, -0.2748, -0.1172), (0.5475, -0.5285, -0.1172), (0.2938, -0.698, -0.1172), (-0.005364, -0.7575, -0.1172), (-0.3046, -0.698, -0.1172), (-0.5582, -0.5285, -0.1172), (-0.7277, -0.2748, -0.1172), (-0.7872, 0.02436, -0.1172), (-0.7277, 0.3236, -0.1172), (-0.5582, 0.5772, -0.1172), (-0.3046, 0.7467, -0.1172), (-0.005364, 0.8062, -0.1468), (0.2938, 0.7467, -0.1468), (0.5475, 0.5772, -0.1468), (0.717, 0.3236, -0.1468), (0.7765, 0.02436, -0.1468), (0.717, -0.2748, -0.1468), (0.5475, -0.5285, -0.1468), (0.2938, -0.698, -0.1468), (-0.005364, -0.7575, -0.1468), (-0.3046, -0.698, -0.1468), (-0.5582, -0.5285, -0.1468), (-0.7277, -0.2748, -0.1468), (-0.7872, 0.02436, -0.1468), (-0.7277, 0.3236, -0.1468), (-0.5582, 0.5772, -0.1468), (-0.3046, 0.7467, -0.1468)], [], [(32, 49, 48, 33), (33, 48, 50, 34), (34, 50, 51, 35), (35, 51, 52, 36), (36, 52, 53, 37), (37, 53, 54, 38), (38, 54, 55, 39), (39, 55, 56, 40), (40, 56, 57, 41), (41, 57, 58, 42), (42, 58, 59, 43), (43, 59, 60, 44), (44, 60, 61, 45), (45, 61, 62, 46), (5, 3, 65, 66), (46, 62, 63, 47), (47, 63, 49, 32), (0, 2, 4, 6, 8, 10, 12, 14, 16, 18, 20, 22, 24, 26, 28, 30), (30, 47, 32, 0), (28, 46, 47, 30), (26, 45, 46, 28), (24, 44, 45, 26), (22, 43, 44, 24), (20, 42, 43, 22), (18, 41, 42, 20), (16, 40, 41, 18), (14, 39, 40, 16), (12, 38, 39, 14), (10, 37, 38, 12), (8, 36, 37, 10), (6, 35, 36, 8), (4, 34, 35, 6), (2, 33, 34, 4), (0, 32, 33, 2), (1, 3, 48, 49), (3, 5, 50, 48), (5, 7, 51, 50), (7, 9, 52, 51), (9, 11, 53, 52), (11, 13, 54, 53), (13, 15, 55, 54), (15, 17, 56, 55), (17, 19, 57, 56), (19, 21, 58, 57), (21, 23, 59, 58), (23, 25, 60, 59), (25, 27, 61, 60), (27, 29, 62, 61), (29, 31, 63, 62), (31, 1, 49, 63), (71, 70, 86, 87), (21, 19, 73, 74), (7, 5, 66, 67), (23, 21, 74, 75), (9, 7, 67, 68), (25, 23, 75, 76), (11, 9, 68, 69), (27, 25, 76, 77), (13, 11, 69, 70), (29, 27, 77, 78), (15, 13, 70, 71), (31, 29, 78, 79), (17, 15, 71, 72), (3, 1, 64, 65), (1, 31, 79, 64), (19, 17, 72, 73), (81, 80, 95, 94, 93, 92, 91, 90, 89, 88, 87, 86, 85, 84, 83, 82), (79, 78, 94, 95), (72, 71, 87, 88), (65, 64, 80, 81), (64, 79, 95, 80), (73, 72, 88, 89), (66, 65, 81, 82), (74, 73, 89, 90), (67, 66, 82, 83), (75, 74, 90, 91), (68, 67, 83, 84), (76, 75, 91, 92), (69, 68, 84, 85), (77, 76, 92, 93), (70, 69, 85, 86), (78, 77, 93, 94)])
me_cylinder.polygons.foreach_set('use_smooth', [True] * 82)
me_cylinder.polygons.foreach_set('material_index', [0, 0, 0, 0, 0, 0, 0, 0, 0, 0, 0, 0, 0, 0, 0, 0, 0, 0, 0, 0, 0, 0, 0, 0, 0, 0, 0, 0, 0, 0, 0, 0, 0, 0, 0, 0, 0, 0, 0, 0, 0, 0, 0, 0, 0, 0, 0, 0, 0, 0, 0, 0, 0, 0, 0, 0, 1, 0, 0, 0, 0, 0, 0, 0, 0, 0, 0, 0, 0, 0, 0, 0, 0, 0, 0, 0, 0, 0, 0, 0, 0, 0])
_uv = me_cylinder.uv_layers.new(name='UVMap')
_uv.uv.foreach_set('vector', [1.0, 0.6445, 1.0, 1.0, 0.9375, 1.0, 0.9375, 0.6445, 0.9375, 0.6445, 0.9375, 1.0, 0.875, 1.0, 0.875, 0.6445, 0.875, 0.6445, 0.875, 1.0, 0.8125, 1.0, 0.8125, 0.6445, 0.8125, 0.6445, 0.8125, 1.0, 0.75, 1.0, 0.75, 0.6445, 0.75, 0.6445, 0.75, 1.0, 0.6875, 1.0, 0.6875, 0.6445, 0.6875, 0.6445, 0.6875, 1.0, 0.625, 1.0, 0.625, 0.6445, 0.625, 0.6445, 0.625, 1.0, 0.5625, 1.0, 0.5625, 0.6445, 0.5625, 0.6445, 0.5625, 1.0, 0.5, 1.0, 0.5, 0.6445, 0.5, 0.6445, 0.5, 1.0, 0.4375, 1.0, 0.4375, 0.6445, 0.4375, 0.6445, 0.4375, 1.0, 0.375, 1.0, 0.375, 0.6445, 0.375, 0.6445, 0.375, 1.0, 0.3125, 1.0, 0.3125, 0.6445, 0.3125, 0.6445, 0.3125, 1.0, 0.25, 1.0, 0.25, 0.6445, 0.25, 0.6445, 0.25, 1.0, 0.1875, 1.0, 0.1875, 0.6445, 0.1875, 0.6445, 0.1875, 1.0, 0.125, 1.0, 0.125, 0.6445, 0.3827, 0.3827, 0.3218, 0.4234, 0.3218, 0.4234, 0.3827, 0.3827, 0.125, 0.6445, 0.125, 1.0, 0.0625, 1.0, 0.0625, 0.6445, 0.0625, 0.6445, 0.0625, 1.0, 0.0, 1.0, 0.0, 0.6445, 0.75, 0.49, 0.8418, 0.4717, 0.9197, 0.4197, 0.9717, 0.3418, 0.99, 0.25, 0.9717, 0.1582, 0.9197, 0.08029, 0.8418, 0.02827, 0.75, 0.01, 0.6582, 0.02827, 0.5803, 0.08029, 0.5283, 0.1582, 0.51, 0.25, 0.5283, 0.3418, 0.5803, 0.4197, 0.6582, 0.4717, 0.0625, 0.5, 0.0625, 0.6445, 0.0, 0.6445, 0.0, 0.5, 0.125, 0.5, 0.125, 0.6445, 0.0625, 0.6445, 0.0625, 0.5, 0.1875, 0.5, 0.1875, 0.6445, 0.125, 0.6445, 0.125, 0.5, 0.25, 0.5, 0.25, 0.6445, 0.1875, 0.6445, 0.1875, 0.5, 0.3125, 0.5, 0.3125, 0.6445, 0.25, 0.6445, 0.25, 0.5, 0.375, 0.5, 0.375, 0.6445, 0.3125, 0.6445, 0.3125, 0.5, 0.4375, 0.5, 0.4375, 0.6445, 0.375, 0.6445, 0.375, 0.5, 0.5, 0.5, 0.5, 0.6445, 0.4375, 0.6445, 0.4375, 0.5, 0.5625, 0.5, 0.5625, 0.6445, 0.5, 0.6445, 0.5, 0.5, 0.625, 0.5, 0.625, 0.6445, 0.5625, 0.6445, 0.5625, 0.5, 0.6875, 0.5, 0.6875, 0.6445, 0.625, 0.6445, 0.625, 0.5, 0.75, 0.5, 0.75, 0.6445, 0.6875, 0.6445, 0.6875, 0.5, 0.8125, 0.5, 0.8125, 0.6445, 0.75, 0.6445, 0.75, 0.5, 0.875, 0.5, 0.875, 0.6445, 0.8125, 0.6445, 0.8125, 0.5, 0.9375, 0.5, 0.9375, 0.6445, 0.875, 0.6445, 0.875, 0.5, 1.0, 0.5, 1.0, 0.6445, 0.9375, 0.6445, 0.9375, 0.5, 0.25, 0.4376, 0.3218, 0.4234, 0.3418, 0.4717, 0.25, 0.49, 0.3218, 0.4234, 0.3827, 0.3827, 0.4197, 0.4197, 0.3418, 0.4717, 0.3827, 0.3827, 0.4234, 0.3218, 0.4717, 0.3418, 0.4197, 0.4197, 0.4234, 0.3218, 0.4376, 0.25, 0.49, 0.25, 0.4717, 0.3418, 0.4376, 0.25, 0.4234, 0.1782, 0.4717, 0.1582, 0.49, 0.25, 0.4234, 0.1782, 0.3827, 0.1173, 0.4197, 0.08029, 0.4717, 0.1582, 0.3827, 0.1173, 0.3218, 0.07664, 0.3418, 0.02827, 0.4197, 0.08029, 0.3218, 0.07664, 0.25, 0.06236, 0.25, 0.01, 0.3418, 0.02827, 0.25, 0.06236, 0.1782, 0.07664, 0.1582, 0.02827, 0.25, 0.01, 0.1782, 0.07664, 0.1173, 0.1173, 0.08029, 0.08029, 0.1582, 0.02827, 0.1173, 0.1173, 0.07664, 0.1782, 0.02827, 0.1582, 0.08029, 0.08029, 0.07664, 0.1782, 0.06236, 0.25, 0.01, 0.25, 0.02827, 0.1582, 0.06236, 0.25, 0.07664, 0.3218, 0.02827, 0.3418, 0.01, 0.25, 0.07664, 0.3218, 0.1173, 0.3827, 0.08029, 0.4197, 0.02827, 0.3418, 0.1173, 0.3827, 0.1782, 0.4234, 0.1582, 0.4717, 0.08029, 0.4197, 0.1782, 0.4234, 0.25, 0.4376, 0.25, 0.49, 0.1582, 0.4717, 0.3218, 0.07664, 0.3827, 0.1173, 0.3827, 0.1173, 0.3218, 0.07664, 0.1173, 0.1173, 0.1782, 0.07664, 0.1782, 0.07664, 0.1173, 0.1173, 0.4234, 0.3218, 0.3827, 0.3827, 0.3827, 0.3827, 0.4234, 0.3218, 0.07664, 0.1782, 0.1173, 0.1173, 0.1173, 0.1173, 0.07664, 0.1782, 0.4376, 0.25, 0.4234, 0.3218, 0.4234, 0.3218, 0.4376, 0.25, 0.06236, 0.25, 0.07664, 0.1782, 0.07664, 0.1782, 0.06236, 0.25, 0.4234, 0.1782, 0.4376, 0.25, 0.4376, 0.25, 0.4234, 0.1782, 0.07664, 0.3218, 0.06236, 0.25, 0.06236, 0.25, 0.07664, 0.3218, 0.3827, 0.1173, 0.4234, 0.1782, 0.4234, 0.1782, 0.3827, 0.1173, 0.1173, 0.3827, 0.07664, 0.3218, 0.07664, 0.3218, 0.1173, 0.3827, 0.3218, 0.07664, 0.3827, 0.1173, 0.3827, 0.1173, 0.3218, 0.07664, 0.1782, 0.4234, 0.1173, 0.3827, 0.1173, 0.3827, 0.1782, 0.4234, 0.25, 0.06236, 0.3218, 0.07664, 0.3218, 0.07664, 0.25, 0.06236, 0.3218, 0.4234, 0.25, 0.4376, 0.25, 0.4376, 0.3218, 0.4234, 0.25, 0.4376, 0.1782, 0.4234, 0.1782, 0.4234, 0.25, 0.4376, 0.1782, 0.07664, 0.25, 0.06236, 0.25, 0.06236, 0.1782, 0.07664, 0.3218, 0.4234, 0.25, 0.4376, 0.1782, 0.4234, 0.1173, 0.3827, 0.07664, 0.3218, 0.06236, 0.25, 0.07664, 0.1782, 0.1173, 0.1173, 0.1782, 0.07664, 0.25, 0.06236, 0.3218, 0.07664, 0.3827, 0.1173, 0.4234, 0.1782, 0.4376, 0.25, 0.4234, 0.3218, 0.3827, 0.3827, 0.1782, 0.4234, 0.1173, 0.3827, 0.1173, 0.3827, 0.1782, 0.4234, 0.25, 0.06236, 0.3218, 0.07664, 0.3218, 0.07664, 0.25, 0.06236, 0.3218, 0.4234, 0.25, 0.4376, 0.25, 0.4376, 0.3218, 0.4234, 0.25, 0.4376, 0.1782, 0.4234, 0.1782, 0.4234, 0.25, 0.4376, 0.1782, 0.07664, 0.25, 0.06236, 0.25, 0.06236, 0.1782, 0.07664, 0.3827, 0.3827, 0.3218, 0.4234, 0.3218, 0.4234, 0.3827, 0.3827, 0.1173, 0.1173, 0.1782, 0.07664, 0.1782, 0.07664, 0.1173, 0.1173, 0.4234, 0.3218, 0.3827, 0.3827, 0.3827, 0.3827, 0.4234, 0.3218, 0.07664, 0.1782, 0.1173, 0.1173, 0.1173, 0.1173, 0.07664, 0.1782, 0.4376, 0.25, 0.4234, 0.3218, 0.4234, 0.3218, 0.4376, 0.25, 0.06236, 0.25, 0.07664, 0.1782, 0.07664, 0.1782, 0.06236, 0.25, 0.4234, 0.1782, 0.4376, 0.25, 0.4376, 0.25, 0.4234, 0.1782, 0.07664, 0.3218, 0.06236, 0.25, 0.06236, 0.25, 0.07664, 0.3218, 0.3827, 0.1173, 0.4234, 0.1782, 0.4234, 0.1782, 0.3827, 0.1173, 0.1173, 0.3827, 0.07664, 0.3218, 0.07664, 0.3218, 0.1173, 0.3827])
me_cylinder.materials.append(mat_pot)
me_cylinder.materials.append(mat_inside)
me_cylinder.update()
me_circle = bpy.data.meshes.new('Circle')
me_circle.from_pydata([(2.373, 4.422, 1.008), (1.405, 4.083, 1.186), (0.6939, 3.552, 1.243), (0.2467, 2.89, 1.202), (0.03142, 2.415, 1.248), (0.04045, 2.078, 1.326), (0.2383, 1.796, 1.369), (0.5707, 1.613, 1.378), (1.036, 1.524, 1.331), (1.642, 1.582, 1.232), (2.319, 1.966, 1.16), (2.982, 2.543, 1.059), (3.555, 3.188, 0.9004), (3.9, 3.811, 0.7831), (3.832, 4.289, 0.7704), (3.29, 4.472, 0.8269), (0.4353, 2.002, 1.353), (0.932, 2.447, 1.318), (1.637, 3.244, 1.341), (2.491, 3.784, 1.147), (3.317, 4.068, 0.882), (0.2123, 1.833, 1.367), (3.766, 4.313, 0.7763), (0.3814, 2.064, 1.348), (0.8414, 2.515, 1.315), (1.515, 3.307, 1.347), (2.354, 3.855, 1.17), (3.2, 4.129, 0.9018), (0.2803, 1.771, 1.371), (3.84, 4.227, 0.7718), (0.5078, 1.948, 1.357), (1.016, 2.35, 1.318), (1.712, 3.119, 1.338), (2.548, 3.651, 1.149), (3.345, 3.965, 0.8883), (0.5766, -0.1606, 0.4313), (0.5503, -0.1195, 0.4318), (0.6202, -0.1863, 0.4325), (0.1373, 0.8951, 1.034), (0.1734, 0.8523, 1.029), (0.2136, 0.8265, 1.031), (0.1818, 1.684, 1.349), (0.2231, 1.66, 1.351), (0.1542, 1.723, 1.347)], [], [(21, 23, 4, 5), (23, 24, 3, 4), (24, 25, 2, 3), (25, 26, 1, 2), (26, 27, 0, 1), (27, 22, 15, 0), (28, 30, 16, 6), (30, 31, 17, 16), (31, 32, 18, 17), (32, 33, 19, 18), (33, 34, 20, 19), (34, 29, 14, 20), (20, 14, 22, 27), (19, 20, 27, 26), (18, 19, 26, 25), (17, 18, 25, 24), (16, 17, 24, 23), (6, 16, 23, 21), (12, 13, 29, 34), (11, 12, 34, 33), (10, 11, 33, 32), (9, 10, 32, 31), (8, 9, 31, 30), (7, 8, 30, 28), (39, 38, 36, 35), (40, 39, 35, 37), (42, 41, 39, 40), (41, 43, 38, 39), (6, 21, 43, 41), (28, 6, 41, 42)])
me_circle.polygons.foreach_set('use_smooth', [True] * 30)
_uv = me_circle.uv_layers.new(name='UVMap')
_uv.uv.foreach_set('vector', [0.0, 0.0, 0.0, 0.0, 0.0, 0.0, 0.0, 0.0, 0.0, 0.0, 0.0, 0.0, 0.0, 0.0, 0.0, 0.0, 0.0, 0.0, 0.0, 0.0, 0.0, 0.0, 0.0, 0.0, 0.0, 0.0, 0.0, 0.0, 0.0, 0.0, 0.0, 0.0, 0.0, 0.0, 0.0, 0.0, 0.0, 0.0, 0.0, 0.0, 0.0, 0.0, 0.0, 0.0, 0.0, 0.0, 0.0, 0.0, 0.0, 0.0, 0.0, 0.0, 0.0, 0.0, 0.0, 0.0, 0.0, 0.0, 0.0, 0.0, 0.0, 0.0, 0.0, 0.0, 0.0, 0.0, 0.0, 0.0, 0.0, 0.0, 0.0, 0.0, 0.0, 0.0, 0.0, 0.0, 0.0, 0.0, 0.0, 0.0, 0.0, 0.0, 0.0, 0.0, 0.0, 0.0, 0.0, 0.0, 0.0, 0.0, 0.0, 0.0, 0.0, 0.0, 0.0, 0.0, 0.0, 0.0, 0.0, 0.0, 0.0, 0.0, 0.0, 0.0, 0.0, 0.0, 0.0, 0.0, 0.0, 0.0, 0.0, 0.0, 0.0, 0.0, 0.0, 0.0, 0.0, 0.0, 0.0, 0.0, 0.0, 0.0, 0.0, 0.0, 0.0, 0.0, 0.0, 0.0, 0.0, 0.0, 0.0, 0.0, 0.0, 0.0, 0.0, 0.0, 0.0, 0.0, 0.0, 0.0, 0.0, 0.0, 0.0, 0.0, 0.0, 0.0, 0.0, 0.0, 0.0, 0.0, 0.0, 0.0, 0.0, 0.0, 0.0, 0.0, 0.0, 0.0, 0.0, 0.0, 0.0, 0.0, 0.0, 0.0, 0.0, 0.0, 0.0, 0.0, 0.0, 0.0, 0.0, 0.0, 0.0, 0.0, 0.0, 0.0, 0.0, 0.0, 0.0, 0.0, 0.0, 0.0, 0.0, 0.0, 0.0, 0.0, 0.0, 0.0, 0.0, 0.0, 0.0, 0.0, 0.0, 0.0, 0.0, 0.0, 0.0, 0.0, 0.0, 0.0, 0.0, 0.0, 0.0, 0.0, 0.0, 0.0, 0.0, 0.0, 0.0, 0.0, 0.0, 0.0, 0.0, 0.0, 0.0, 0.0, 0.0, 0.0, 0.0, 0.0, 0.0, 0.0, 0.0, 0.0, 0.0, 0.0, 0.0, 0.0, 0.0, 0.0, 0.0, 0.0, 0.0, 0.0, 0.0, 0.0, 0.0, 0.0, 0.0, 0.0])
me_circle.materials.append(mat_material_002)
me_circle.update()
me_circle_001 = bpy.data.meshes.new('Circle.001')
me_circle_001.from_pydata([(2.373, 4.422, 1.008), (1.405, 4.083, 1.186), (0.6939, 3.552, 1.243), (0.2467, 2.89, 1.202), (0.03142, 2.415, 1.248), (0.04045, 2.078, 1.326), (0.2383, 1.796, 1.369), (0.5707, 1.613, 1.378), (1.036, 1.524, 1.331), (1.642, 1.582, 1.232), (2.319, 1.966, 1.16), (2.982, 2.543, 1.059), (3.555, 3.188, 0.9004), (3.9, 3.811, 0.7831), (3.832, 4.289, 0.7704), (3.29, 4.472, 0.8269), (0.4353, 2.002, 1.353), (0.932, 2.447, 1.318), (1.637, 3.244, 1.341), (2.491, 3.784, 1.147), (3.317, 4.068, 0.882), (0.2123, 1.833, 1.367), (3.766, 4.313, 0.7763), (0.3814, 2.064, 1.348), (0.8414, 2.515, 1.315), (1.515, 3.307, 1.347), (2.354, 3.855, 1.17), (3.2, 4.129, 0.9018), (0.2803, 1.771, 1.371), (3.84, 4.227, 0.7718), (0.5078, 1.948, 1.357), (1.016, 2.35, 1.318), (1.712, 3.119, 1.338), (2.548, 3.651, 1.149), (3.345, 3.965, 0.8883), (0.5766, -0.1606, 0.4313), (0.5503, -0.1195, 0.4318), (0.6202, -0.1863, 0.4325), (0.1373, 0.8951, 1.034), (0.1734, 0.8523, 1.029), (0.2136, 0.8265, 1.031), (0.1818, 1.684, 1.349), (0.2231, 1.66, 1.351), (0.1542, 1.723, 1.347)], [], [(21, 23, 4, 5), (23, 24, 3, 4), (24, 25, 2, 3), (25, 26, 1, 2), (26, 27, 0, 1), (27, 22, 15, 0), (28, 30, 16, 6), (30, 31, 17, 16), (31, 32, 18, 17), (32, 33, 19, 18), (33, 34, 20, 19), (34, 29, 14, 20), (20, 14, 22, 27), (19, 20, 27, 26), (18, 19, 26, 25), (17, 18, 25, 24), (16, 17, 24, 23), (6, 16, 23, 21), (12, 13, 29, 34), (11, 12, 34, 33), (10, 11, 33, 32), (9, 10, 32, 31), (8, 9, 31, 30), (7, 8, 30, 28), (39, 38, 36, 35), (40, 39, 35, 37), (42, 41, 39, 40), (41, 43, 38, 39), (6, 21, 43, 41), (28, 6, 41, 42)])
me_circle_001.polygons.foreach_set('use_smooth', [True] * 30)
_uv = me_circle_001.uv_layers.new(name='UVMap')
_uv.uv.foreach_set('vector', [0.0, 0.0, 0.0, 0.0, 0.0, 0.0, 0.0, 0.0, 0.0, 0.0, 0.0, 0.0, 0.0, 0.0, 0.0, 0.0, 0.0, 0.0, 0.0, 0.0, 0.0, 0.0, 0.0, 0.0, 0.0, 0.0, 0.0, 0.0, 0.0, 0.0, 0.0, 0.0, 0.0, 0.0, 0.0, 0.0, 0.0, 0.0, 0.0, 0.0, 0.0, 0.0, 0.0, 0.0, 0.0, 0.0, 0.0, 0.0, 0.0, 0.0, 0.0, 0.0, 0.0, 0.0, 0.0, 0.0, 0.0, 0.0, 0.0, 0.0, 0.0, 0.0, 0.0, 0.0, 0.0, 0.0, 0.0, 0.0, 0.0, 0.0, 0.0, 0.0, 0.0, 0.0, 0.0, 0.0, 0.0, 0.0, 0.0, 0.0, 0.0, 0.0, 0.0, 0.0, 0.0, 0.0, 0.0, 0.0, 0.0, 0.0, 0.0, 0.0, 0.0, 0.0, 0.0, 0.0, 0.0, 0.0, 0.0, 0.0, 0.0, 0.0, 0.0, 0.0, 0.0, 0.0, 0.0, 0.0, 0.0, 0.0, 0.0, 0.0, 0.0, 0.0, 0.0, 0.0, 0.0, 0.0, 0.0, 0.0, 0.0, 0.0, 0.0, 0.0, 0.0, 0.0, 0.0, 0.0, 0.0, 0.0, 0.0, 0.0, 0.0, 0.0, 0.0, 0.0, 0.0, 0.0, 0.0, 0.0, 0.0, 0.0, 0.0, 0.0, 0.0, 0.0, 0.0, 0.0, 0.0, 0.0, 0.0, 0.0, 0.0, 0.0, 0.0, 0.0, 0.0, 0.0, 0.0, 0.0, 0.0, 0.0, 0.0, 0.0, 0.0, 0.0, 0.0, 0.0, 0.0, 0.0, 0.0, 0.0, 0.0, 0.0, 0.0, 0.0, 0.0, 0.0, 0.0, 0.0, 0.0, 0.0, 0.0, 0.0, 0.0, 0.0, 0.0, 0.0, 0.0, 0.0, 0.0, 0.0, 0.0, 0.0, 0.0, 0.0, 0.0, 0.0, 0.0, 0.0, 0.0, 0.0, 0.0, 0.0, 0.0, 0.0, 0.0, 0.0, 0.0, 0.0, 0.0, 0.0, 0.0, 0.0, 0.0, 0.0, 0.0, 0.0, 0.0, 0.0, 0.0, 0.0, 0.0, 0.0, 0.0, 0.0, 0.0, 0.0, 0.0, 0.0, 0.0, 0.0, 0.0, 0.0, 0.0, 0.0, 0.0, 0.0, 0.0, 0.0])
me_circle_001.materials.append(mat_material_003)
me_circle_001.update()
me_circle_002 = bpy.data.meshes.new('Circle.002')
me_circle_002.from_pydata([(2.916, 4.118, 0.3495), (1.949, 3.779, 0.5269), (1.237, 3.248, 0.5839), (0.7903, 2.586, 0.5432), (0.575, 2.112, 0.589), (0.584, 1.774, 0.6671), (0.7818, 1.492, 0.7104), (1.114, 1.309, 0.719), (1.58, 1.22, 0.6722), (2.185, 1.278, 0.573), (2.862, 1.662, 0.5012), (3.525, 2.239, 0.4002), (4.098, 2.884, 0.2415), (3.9, 3.811, 0.7831), (4.375, 3.986, 0.1115), (3.833, 4.168, 0.1679), (0.9788, 1.699, 0.6942), (1.476, 2.143, 0.6589), (2.18, 2.94, 0.6824), (3.034, 3.48, 0.4884), (3.86, 3.765, 0.2231), (0.7558, 1.529, 0.7079), (4.479, 4.03, -0.09549), (0.925, 1.76, 0.6888), (1.385, 2.211, 0.6562), (2.058, 3.003, 0.6885), (2.898, 3.551, 0.5106), (3.743, 3.825, 0.2429), (0.8238, 1.468, 0.7125), (4.384, 3.924, 0.1129), (1.051, 1.644, 0.6983), (1.559, 2.046, 0.6588), (2.256, 2.815, 0.6795), (3.091, 3.347, 0.4905), (4.527, 3.621, 0.06615), (0.08187, -0.8163, -1.388), (0.05549, -0.7751, -1.387), (0.1255, -0.8419, -1.387), (0.7481, 0.4859, 0.2659), (0.7842, 0.4432, 0.2604), (0.8243, 0.4173, 0.2628), (0.7253, 1.38, 0.6898), (0.7667, 1.356, 0.6921), (0.6977, 1.419, 0.6885)], [], [(21, 23, 4, 5), (23, 24, 3, 4), (24, 25, 2, 3), (25, 26, 1, 2), (26, 27, 0, 1), (27, 22, 15, 0), (28, 30, 16, 6), (30, 31, 17, 16), (31, 32, 18, 17), (32, 33, 19, 18), (33, 34, 20, 19), (34, 29, 14, 20), (20, 14, 22, 27), (19, 20, 27, 26), (18, 19, 26, 25), (17, 18, 25, 24), (16, 17, 24, 23), (6, 16, 23, 21), (12, 13, 29, 34), (11, 12, 34, 33), (10, 11, 33, 32), (9, 10, 32, 31), (8, 9, 31, 30), (7, 8, 30, 28), (39, 38, 36, 35), (40, 39, 35, 37), (42, 41, 39, 40), (41, 43, 38, 39), (6, 21, 43, 41), (28, 6, 41, 42)])
me_circle_002.polygons.foreach_set('use_smooth', [True] * 30)
_uv = me_circle_002.uv_layers.new(name='UVMap')
_uv.uv.foreach_set('vector', [0.0, 0.0, 0.0, 0.0, 0.0, 0.0, 0.0, 0.0, 0.0, 0.0, 0.0, 0.0, 0.0, 0.0, 0.0, 0.0, 0.0, 0.0, 0.0, 0.0, 0.0, 0.0, 0.0, 0.0, 0.0, 0.0, 0.0, 0.0, 0.0, 0.0, 0.0, 0.0, 0.0, 0.0, 0.0, 0.0, 0.0, 0.0, 0.0, 0.0, 0.0, 0.0, 0.0, 0.0, 0.0, 0.0, 0.0, 0.0, 0.0, 0.0, 0.0, 0.0, 0.0, 0.0, 0.0, 0.0, 0.0, 0.0, 0.0, 0.0, 0.0, 0.0, 0.0, 0.0, 0.0, 0.0, 0.0, 0.0, 0.0, 0.0, 0.0, 0.0, 0.0, 0.0, 0.0, 0.0, 0.0, 0.0, 0.0, 0.0, 0.0, 0.0, 0.0, 0.0, 0.0, 0.0, 0.0, 0.0, 0.0, 0.0, 0.0, 0.0, 0.0, 0.0, 0.0, 0.0, 0.0, 0.0, 0.0, 0.0, 0.0, 0.0, 0.0, 0.0, 0.0, 0.0, 0.0, 0.0, 0.0, 0.0, 0.0, 0.0, 0.0, 0.0, 0.0, 0.0, 0.0, 0.0, 0.0, 0.0, 0.0, 0.0, 0.0, 0.0, 0.0, 0.0, 0.0, 0.0, 0.0, 0.0, 0.0, 0.0, 0.0, 0.0, 0.0, 0.0, 0.0, 0.0, 0.0, 0.0, 0.0, 0.0, 0.0, 0.0, 0.0, 0.0, 0.0, 0.0, 0.0, 0.0, 0.0, 0.0, 0.0, 0.0, 0.0, 0.0, 0.0, 0.0, 0.0, 0.0, 0.0, 0.0, 0.0, 0.0, 0.0, 0.0, 0.0, 0.0, 0.0, 0.0, 0.0, 0.0, 0.0, 0.0, 0.0, 0.0, 0.0, 0.0, 0.0, 0.0, 0.0, 0.0, 0.0, 0.0, 0.0, 0.0, 0.0, 0.0, 0.0, 0.0, 0.0, 0.0, 0.0, 0.0, 0.0, 0.0, 0.0, 0.0, 0.0, 0.0, 0.0, 0.0, 0.0, 0.0, 0.0, 0.0, 0.0, 0.0, 0.0, 0.0, 0.0, 0.0, 0.0, 0.0, 0.0, 0.0, 0.0, 0.0, 0.0, 0.0, 0.0, 0.0, 0.0, 0.0, 0.0, 0.0, 0.0, 0.0, 0.0, 0.0, 0.0, 0.0, 0.0, 0.0, 0.0, 0.0, 0.0, 0.0, 0.0, 0.0])
me_circle_002.materials.append(mat_material_004)
me_circle_002.update()
me_circle_003 = bpy.data.meshes.new('Circle.003')
me_circle_003.from_pydata([(3.588, 1.442, 1.924), (2.62, 1.104, 2.101), (1.909, 0.5724, 2.158), (1.462, -0.08937, 2.118), (1.247, -0.5638, 2.163), (1.256, -0.9017, 2.242), (1.453, -1.184, 2.285), (1.786, -1.366, 2.293), (2.251, -1.455, 2.247), (2.857, -1.397, 2.147), (3.534, -1.013, 2.076), (4.197, -0.4363, 1.975), (4.77, 0.2089, 1.816), (5.115, 0.8318, 1.699), (5.047, 1.31, 1.686), (4.505, 1.493, 1.742), (1.65, -0.9767, 2.269), (2.147, -0.5321, 2.233), (2.852, 0.2651, 2.257), (3.706, 0.8044, 2.063), (4.532, 1.089, 1.798), (1.427, -1.146, 2.282), (4.981, 1.333, 1.692), (1.597, -0.9157, 2.263), (2.056, -0.4646, 2.231), (2.73, 0.328, 2.263), (3.569, 0.8755, 2.085), (4.415, 1.149, 1.817), (1.495, -1.208, 2.287), (5.056, 1.248, 1.687), (1.723, -1.031, 2.273), (2.231, -0.6297, 2.233), (2.927, 0.1395, 2.254), (3.763, 0.6721, 2.065), (4.56, 0.9862, 1.804), (1.821, 0.1103, -0.9946), (1.794, 0.1515, -0.9941), (1.864, 0.08464, -0.9934), (1.381, 1.166, -0.3917), (1.417, 1.123, -0.3971), (1.458, 1.097, -0.3947), (1.397, -1.295, 2.264), (1.438, -1.319, 2.267), (1.369, -1.257, 2.263)], [], [(21, 23, 4, 5), (23, 24, 3, 4), (24, 25, 2, 3), (25, 26, 1, 2), (26, 27, 0, 1), (27, 22, 15, 0), (28, 30, 16, 6), (30, 31, 17, 16), (31, 32, 18, 17), (32, 33, 19, 18), (33, 34, 20, 19), (34, 29, 14, 20), (20, 14, 22, 27), (19, 20, 27, 26), (18, 19, 26, 25), (17, 18, 25, 24), (16, 17, 24, 23), (6, 16, 23, 21), (12, 13, 29, 34), (11, 12, 34, 33), (10, 11, 33, 32), (9, 10, 32, 31), (8, 9, 31, 30), (7, 8, 30, 28), (39, 38, 36, 35), (40, 39, 35, 37), (42, 41, 39, 40), (41, 43, 38, 39), (6, 21, 43, 41), (28, 6, 41, 42)])
me_circle_003.polygons.foreach_set('use_smooth', [True] * 30)
_uv = me_circle_003.uv_layers.new(name='UVMap')
_uv.uv.foreach_set('vector', [0.0, 0.0, 0.0, 0.0, 0.0, 0.0, 0.0, 0.0, 0.0, 0.0, 0.0, 0.0, 0.0, 0.0, 0.0, 0.0, 0.0, 0.0, 0.0, 0.0, 0.0, 0.0, 0.0, 0.0, 0.0, 0.0, 0.0, 0.0, 0.0, 0.0, 0.0, 0.0, 0.0, 0.0, 0.0, 0.0, 0.0, 0.0, 0.0, 0.0, 0.0, 0.0, 0.0, 0.0, 0.0, 0.0, 0.0, 0.0, 0.0, 0.0, 0.0, 0.0, 0.0, 0.0, 0.0, 0.0, 0.0, 0.0, 0.0, 0.0, 0.0, 0.0, 0.0, 0.0, 0.0, 0.0, 0.0, 0.0, 0.0, 0.0, 0.0, 0.0, 0.0, 0.0, 0.0, 0.0, 0.0, 0.0, 0.0, 0.0, 0.0, 0.0, 0.0, 0.0, 0.0, 0.0, 0.0, 0.0, 0.0, 0.0, 0.0, 0.0, 0.0, 0.0, 0.0, 0.0, 0.0, 0.0, 0.0, 0.0, 0.0, 0.0, 0.0, 0.0, 0.0, 0.0, 0.0, 0.0, 0.0, 0.0, 0.0, 0.0, 0.0, 0.0, 0.0, 0.0, 0.0, 0.0, 0.0, 0.0, 0.0, 0.0, 0.0, 0.0, 0.0, 0.0, 0.0, 0.0, 0.0, 0.0, 0.0, 0.0, 0.0, 0.0, 0.0, 0.0, 0.0, 0.0, 0.0, 0.0, 0.0, 0.0, 0.0, 0.0, 0.0, 0.0, 0.0, 0.0, 0.0, 0.0, 0.0, 0.0, 0.0, 0.0, 0.0, 0.0, 0.0, 0.0, 0.0, 0.0, 0.0, 0.0, 0.0, 0.0, 0.0, 0.0, 0.0, 0.0, 0.0, 0.0, 0.0, 0.0, 0.0, 0.0, 0.0, 0.0, 0.0, 0.0, 0.0, 0.0, 0.0, 0.0, 0.0, 0.0, 0.0, 0.0, 0.0, 0.0, 0.0, 0.0, 0.0, 0.0, 0.0, 0.0, 0.0, 0.0, 0.0, 0.0, 0.0, 0.0, 0.0, 0.0, 0.0, 0.0, 0.0, 0.0, 0.0, 0.0, 0.0, 0.0, 0.0, 0.0, 0.0, 0.0, 0.0, 0.0, 0.0, 0.0, 0.0, 0.0, 0.0, 0.0, 0.0, 0.0, 0.0, 0.0, 0.0, 0.0, 0.0, 0.0, 0.0, 0.0, 0.0, 0.0, 0.0, 0.0, 0.0, 0.0, 0.0, 0.0])
me_circle_003.materials.append(mat_material_001)
me_circle_003.update()
me_circle_004 = bpy.data.meshes.new('Circle.004')
me_circle_004.from_pydata([(-1.59, 0.2696, -0.3138), (-1.167, 0.429, 0.6226), (-0.5905, 0.4228, 1.301), (0.07686, 0.339, 1.648), (0.6107, 0.177, 2.024), (1.099, 0.2041, 2.055), (1.32, 0.1986, 1.787), (1.528, 0.1604, 1.479), (1.607, 0.09303, 1.014), (1.45, -0.03295, 0.3969), (0.8518, -0.02549, -0.3963), (0.2263, -0.05184, -1.021), (-0.471, -0.1181, -1.55), (-1.125, -0.1368, -1.855), (-1.593, -0.05892, -1.761), (-1.729, 0.05597, -1.215), (1.143, 0.2304, 1.61), (0.4929, 0.284, 1.002), (-0.3292, 0.418, 0.3391), (-0.946, 0.2842, -0.473), (-1.324, 0.03539, -1.266), (1.29, 0.2025, 1.822), (-1.61, -0.0458, -1.695), (0.9152, 0.2809, 1.521), (0.4317, 0.298, 1.096), (-0.3823, 0.4413, 0.4636), (-1.004, 0.3255, -0.3343), (-1.372, 0.07145, -1.147), (1.332, 0.1912, 1.741), (-1.532, -0.06929, -1.773), (1.197, 0.2212, 1.538), (0.5835, 0.2621, 0.9132), (-0.211, 0.3886, 0.2578), (-0.8192, 0.2594, -0.5365), (-1.223, 0.0215, -1.3), (2.059, 0.6309, -1.602), (2.026, 0.6442, -1.568), (2.085, 0.6385, -1.645), (1.692, 1.39, -0.6221), (1.724, 1.378, -0.6669), (1.751, 1.384, -0.706), (1.442, 0.1885, 1.817), (1.455, 0.1814, 1.771), (1.412, 0.1938, 1.853)], [], [(21, 23, 4, 5), (23, 24, 3, 4), (24, 25, 2, 3), (25, 26, 1, 2), (26, 27, 0, 1), (27, 22, 15, 0), (28, 30, 16, 6), (30, 31, 17, 16), (31, 32, 18, 17), (32, 33, 19, 18), (33, 34, 20, 19), (34, 29, 14, 20), (20, 14, 22, 27), (19, 20, 27, 26), (18, 19, 26, 25), (17, 18, 25, 24), (16, 17, 24, 23), (6, 16, 23, 21), (12, 13, 29, 34), (11, 12, 34, 33), (10, 11, 33, 32), (9, 10, 32, 31), (8, 9, 31, 30), (7, 8, 30, 28), (39, 38, 36, 35), (40, 39, 35, 37), (42, 41, 39, 40), (41, 43, 38, 39), (6, 21, 43, 41), (28, 6, 41, 42)])
me_circle_004.polygons.foreach_set('use_smooth', [True] * 30)
_uv = me_circle_004.uv_layers.new(name='UVMap')
_uv.uv.foreach_set('vector', [0.0, 0.0, 0.0, 0.0, 0.0, 0.0, 0.0, 0.0, 0.0, 0.0, 0.0, 0.0, 0.0, 0.0, 0.0, 0.0, 0.0, 0.0, 0.0, 0.0, 0.0, 0.0, 0.0, 0.0, 0.0, 0.0, 0.0, 0.0, 0.0, 0.0, 0.0, 0.0, 0.0, 0.0, 0.0, 0.0, 0.0, 0.0, 0.0, 0.0, 0.0, 0.0, 0.0, 0.0, 0.0, 0.0, 0.0, 0.0, 0.0, 0.0, 0.0, 0.0, 0.0, 0.0, 0.0, 0.0, 0.0, 0.0, 0.0, 0.0, 0.0, 0.0, 0.0, 0.0, 0.0, 0.0, 0.0, 0.0, 0.0, 0.0, 0.0, 0.0, 0.0, 0.0, 0.0, 0.0, 0.0, 0.0, 0.0, 0.0, 0.0, 0.0, 0.0, 0.0, 0.0, 0.0, 0.0, 0.0, 0.0, 0.0, 0.0, 0.0, 0.0, 0.0, 0.0, 0.0, 0.0, 0.0, 0.0, 0.0, 0.0, 0.0, 0.0, 0.0, 0.0, 0.0, 0.0, 0.0, 0.0, 0.0, 0.0, 0.0, 0.0, 0.0, 0.0, 0.0, 0.0, 0.0, 0.0, 0.0, 0.0, 0.0, 0.0, 0.0, 0.0, 0.0, 0.0, 0.0, 0.0, 0.0, 0.0, 0.0, 0.0, 0.0, 0.0, 0.0, 0.0, 0.0, 0.0, 0.0, 0.0, 0.0, 0.0, 0.0, 0.0, 0.0, 0.0, 0.0, 0.0, 0.0, 0.0, 0.0, 0.0, 0.0, 0.0, 0.0, 0.0, 0.0, 0.0, 0.0, 0.0, 0.0, 0.0, 0.0, 0.0, 0.0, 0.0, 0.0, 0.0, 0.0, 0.0, 0.0, 0.0, 0.0, 0.0, 0.0, 0.0, 0.0, 0.0, 0.0, 0.0, 0.0, 0.0, 0.0, 0.0, 0.0, 0.0, 0.0, 0.0, 0.0, 0.0, 0.0, 0.0, 0.0, 0.0, 0.0, 0.0, 0.0, 0.0, 0.0, 0.0, 0.0, 0.0, 0.0, 0.0, 0.0, 0.0, 0.0, 0.0, 0.0, 0.0, 0.0, 0.0, 0.0, 0.0, 0.0, 0.0, 0.0, 0.0, 0.0, 0.0, 0.0, 0.0, 0.0, 0.0, 0.0, 0.0, 0.0, 0.0, 0.0, 0.0, 0.0, 0.0, 0.0, 0.0, 0.0, 0.0, 0.0, 0.0, 0.0])
me_circle_004.materials.append(mat_material_001)
me_circle_004.update()
me_circle_005 = bpy.data.meshes.new('Circle.005')
me_circle_005.from_pydata([(-1.59, 0.2696, -0.3138), (-1.564, 0.3898, 0.7784), (-1.023, 0.2585, 1.7), (0.02286, 0.133, 2.048), (0.6107, 0.177, 2.024), (1.099, 0.2041, 2.055), (1.32, 0.1986, 1.787), (1.528, 0.1604, 1.479), (1.607, 0.09303, 1.014), (1.45, -0.03295, 0.3969), (0.8518, -0.02549, -0.3963), (0.2263, -0.05184, -1.021), (-0.471, -0.1181, -1.55), (-1.125, -0.1368, -1.855), (-1.593, -0.05892, -1.761), (-1.729, 0.05597, -1.215), (1.143, 0.2304, 1.61), (0.4929, 0.284, 1.002), (-0.3292, 0.418, 0.3391), (-0.946, 0.2842, -0.473), (-1.324, 0.03539, -1.266), (1.29, 0.2025, 1.822), (-1.61, -0.0458, -1.695), (0.9152, 0.2809, 1.521), (0.4317, 0.298, 1.096), (-0.3823, 0.4413, 0.4636), (-1.004, 0.3255, -0.3343), (-1.372, 0.07145, -1.147), (1.332, 0.1912, 1.741), (-1.532, -0.06929, -1.773), (1.197, 0.2212, 1.538), (0.5835, 0.2621, 0.9132), (-0.211, 0.3886, 0.2578), (-0.8192, 0.2594, -0.5365), (-1.223, 0.0215, -1.3), (2.059, 0.6309, -1.602), (2.026, 0.6442, -1.568), (2.085, 0.6385, -1.645), (1.774, 1.425, -2.795), (1.806, 1.414, -2.84), (1.833, 1.42, -2.879), (1.442, 0.1885, 1.817), (1.455, 0.1814, 1.771), (1.412, 0.1938, 1.853)], [], [(21, 23, 4, 5), (23, 24, 3, 4), (24, 25, 2, 3), (25, 26, 1, 2), (26, 27, 0, 1), (27, 22, 15, 0), (28, 30, 16, 6), (30, 31, 17, 16), (31, 32, 18, 17), (32, 33, 19, 18), (33, 34, 20, 19), (34, 29, 14, 20), (20, 14, 22, 27), (19, 20, 27, 26), (18, 19, 26, 25), (17, 18, 25, 24), (16, 17, 24, 23), (6, 16, 23, 21), (12, 13, 29, 34), (11, 12, 34, 33), (10, 11, 33, 32), (9, 10, 32, 31), (8, 9, 31, 30), (7, 8, 30, 28), (39, 38, 36, 35), (40, 39, 35, 37), (42, 41, 39, 40), (41, 43, 38, 39), (6, 21, 43, 41), (28, 6, 41, 42)])
me_circle_005.polygons.foreach_set('use_smooth', [True] * 30)
_uv = me_circle_005.uv_layers.new(name='UVMap')
_uv.uv.foreach_set('vector', [0.0, 0.0, 0.0, 0.0, 0.0, 0.0, 0.0, 0.0, 0.0, 0.0, 0.0, 0.0, 0.0, 0.0, 0.0, 0.0, 0.0, 0.0, 0.0, 0.0, 0.0, 0.0, 0.0, 0.0, 0.0, 0.0, 0.0, 0.0, 0.0, 0.0, 0.0, 0.0, 0.0, 0.0, 0.0, 0.0, 0.0, 0.0, 0.0, 0.0, 0.0, 0.0, 0.0, 0.0, 0.0, 0.0, 0.0, 0.0, 0.0, 0.0, 0.0, 0.0, 0.0, 0.0, 0.0, 0.0, 0.0, 0.0, 0.0, 0.0, 0.0, 0.0, 0.0, 0.0, 0.0, 0.0, 0.0, 0.0, 0.0, 0.0, 0.0, 0.0, 0.0, 0.0, 0.0, 0.0, 0.0, 0.0, 0.0, 0.0, 0.0, 0.0, 0.0, 0.0, 0.0, 0.0, 0.0, 0.0, 0.0, 0.0, 0.0, 0.0, 0.0, 0.0, 0.0, 0.0, 0.0, 0.0, 0.0, 0.0, 0.0, 0.0, 0.0, 0.0, 0.0, 0.0, 0.0, 0.0, 0.0, 0.0, 0.0, 0.0, 0.0, 0.0, 0.0, 0.0, 0.0, 0.0, 0.0, 0.0, 0.0, 0.0, 0.0, 0.0, 0.0, 0.0, 0.0, 0.0, 0.0, 0.0, 0.0, 0.0, 0.0, 0.0, 0.0, 0.0, 0.0, 0.0, 0.0, 0.0, 0.0, 0.0, 0.0, 0.0, 0.0, 0.0, 0.0, 0.0, 0.0, 0.0, 0.0, 0.0, 0.0, 0.0, 0.0, 0.0, 0.0, 0.0, 0.0, 0.0, 0.0, 0.0, 0.0, 0.0, 0.0, 0.0, 0.0, 0.0, 0.0, 0.0, 0.0, 0.0, 0.0, 0.0, 0.0, 0.0, 0.0, 0.0, 0.0, 0.0, 0.0, 0.0, 0.0, 0.0, 0.0, 0.0, 0.0, 0.0, 0.0, 0.0, 0.0, 0.0, 0.0, 0.0, 0.0, 0.0, 0.0, 0.0, 0.0, 0.0, 0.0, 0.0, 0.0, 0.0, 0.0, 0.0, 0.0, 0.0, 0.0, 0.0, 0.0, 0.0, 0.0, 0.0, 0.0, 0.0, 0.0, 0.0, 0.0, 0.0, 0.0, 0.0, 0.0, 0.0, 0.0, 0.0, 0.0, 0.0, 0.0, 0.0, 0.0, 0.0, 0.0, 0.0, 0.0, 0.0, 0.0, 0.0, 0.0, 0.0])
me_circle_005.materials.append(mat_material_001)
me_circle_005.update()
me_circle_006 = bpy.data.meshes.new('Circle.006')
me_circle_006.from_pydata([(4.444, 0.347, 3.011), (3.778, 0.8579, 2.397), (3.149, 1.028, 1.791), (2.587, 0.9002, 1.237), (2.169, 0.7568, 0.9568), (1.895, 0.5545, 0.8911), (1.744, 0.2457, 0.9413), (1.728, -0.1031, 1.089), (1.855, -0.5008, 1.318), (2.162, -0.9168, 1.654), (2.69, -1.164, 2.174), (3.363, -1.284, 2.736), (4.089, -1.314, 3.228), (4.697, -1.186, 3.595), (5.001, -0.8318, 3.72), (4.904, -0.3169, 3.484), (1.958, 0.2371, 1.131), (2.443, 0.1671, 1.584), (3.193, 0.1974, 2.339), (3.966, -0.1087, 2.945), (4.608, -0.5813, 3.39), (1.762, 0.2877, 0.9371), (4.991, -0.7692, 3.691), (1.985, 0.3129, 1.116), (2.46, 0.2735, 1.55), (3.19, 0.3255, 2.29), (3.953, 0.03988, 2.9), (4.596, -0.4543, 3.352), (1.741, 0.2012, 0.9603), (4.962, -0.8779, 3.704), (1.943, 0.1522, 1.159), (2.406, 0.04501, 1.601), (3.136, 0.06242, 2.338), (3.895, -0.2337, 2.933), (4.544, -0.666, 3.374), (1.589, 0.3903, -1.273), (1.55, 0.4119, -1.255), (1.634, 0.3908, -1.297), (1.184, 1.409, -0.6814), (1.14, 1.394, -0.6936), (1.665, 0.207, 0.8505), (1.661, 0.1629, 0.8691), (1.682, 0.2508, 0.8463)], [(35, 36)], [(21, 23, 4, 5), (23, 24, 3, 4), (24, 25, 2, 3), (25, 26, 1, 2), (26, 27, 0, 1), (27, 22, 15, 0), (28, 30, 16, 6), (30, 31, 17, 16), (31, 32, 18, 17), (32, 33, 19, 18), (33, 34, 20, 19), (34, 29, 14, 20), (20, 14, 22, 27), (19, 20, 27, 26), (18, 19, 26, 25), (17, 18, 25, 24), (16, 17, 24, 23), (6, 16, 23, 21), (12, 13, 29, 34), (11, 12, 34, 33), (10, 11, 33, 32), (9, 10, 32, 31), (8, 9, 31, 30), (7, 8, 30, 28), (39, 38, 35, 37), (41, 40, 38, 39), (6, 21, 42, 40), (28, 6, 40, 41)])
me_circle_006.polygons.foreach_set('use_smooth', [True] * 28)
_uv = me_circle_006.uv_layers.new(name='UVMap')
_uv.uv.foreach_set('vector', [0.0, 0.0, 0.0, 0.0, 0.0, 0.0, 0.0, 0.0, 0.0, 0.0, 0.0, 0.0, 0.0, 0.0, 0.0, 0.0, 0.0, 0.0, 0.0, 0.0, 0.0, 0.0, 0.0, 0.0, 0.0, 0.0, 0.0, 0.0, 0.0, 0.0, 0.0, 0.0, 0.0, 0.0, 0.0, 0.0, 0.0, 0.0, 0.0, 0.0, 0.0, 0.0, 0.0, 0.0, 0.0, 0.0, 0.0, 0.0, 0.0, 0.0, 0.0, 0.0, 0.0, 0.0, 0.0, 0.0, 0.0, 0.0, 0.0, 0.0, 0.0, 0.0, 0.0, 0.0, 0.0, 0.0, 0.0, 0.0, 0.0, 0.0, 0.0, 0.0, 0.0, 0.0, 0.0, 0.0, 0.0, 0.0, 0.0, 0.0, 0.0, 0.0, 0.0, 0.0, 0.0, 0.0, 0.0, 0.0, 0.0, 0.0, 0.0, 0.0, 0.0, 0.0, 0.0, 0.0, 0.0, 0.0, 0.0, 0.0, 0.0, 0.0, 0.0, 0.0, 0.0, 0.0, 0.0, 0.0, 0.0, 0.0, 0.0, 0.0, 0.0, 0.0, 0.0, 0.0, 0.0, 0.0, 0.0, 0.0, 0.0, 0.0, 0.0, 0.0, 0.0, 0.0, 0.0, 0.0, 0.0, 0.0, 0.0, 0.0, 0.0, 0.0, 0.0, 0.0, 0.0, 0.0, 0.0, 0.0, 0.0, 0.0, 0.0, 0.0, 0.0, 0.0, 0.0, 0.0, 0.0, 0.0, 0.0, 0.0, 0.0, 0.0, 0.0, 0.0, 0.0, 0.0, 0.0, 0.0, 0.0, 0.0, 0.0, 0.0, 0.0, 0.0, 0.0, 0.0, 0.0, 0.0, 0.0, 0.0, 0.0, 0.0, 0.0, 0.0, 0.0, 0.0, 0.0, 0.0, 0.0, 0.0, 0.0, 0.0, 0.0, 0.0, 0.0, 0.0, 0.0, 0.0, 0.0, 0.0, 0.0, 0.0, 0.0, 0.0, 0.0, 0.0, 0.0, 0.0, 0.0, 0.0, 0.0, 0.0, 0.0, 0.0, 0.0, 0.0, 0.0, 0.0, 0.0, 0.0, 0.0, 0.0, 0.0, 0.0, 0.0, 0.0, 0.0, 0.0, 0.0, 0.0, 0.0, 0.0])
me_circle_006.materials.append(mat_material_001)
me_circle_006.update()
me_circle_007 = bpy.data.meshes.new('Circle.007')
me_circle_007.from_pydata([(4.444, 0.347, 3.011), (3.778, 0.8579, 2.397), (3.149, 1.028, 1.791), (2.587, 0.9002, 1.237), (2.169, 0.7568, 0.9568), (1.895, 0.5545, 0.8911), (1.744, 0.2457, 0.9413), (1.728, -0.1031, 1.089), (1.855, -0.5008, 1.318), (2.162, -0.9168, 1.654), (2.69, -1.164, 2.174), (3.363, -1.284, 2.736), (4.089, -1.314, 3.228), (4.697, -1.186, 3.595), (5.001, -0.8318, 3.72), (4.904, -0.3169, 3.484), (1.958, 0.2371, 1.131), (2.443, 0.1671, 1.584), (3.193, 0.1974, 2.339), (3.966, -0.1087, 2.945), (4.608, -0.5813, 3.39), (1.762, 0.2877, 0.9371), (4.991, -0.7692, 3.691), (1.985, 0.3129, 1.116), (2.46, 0.2735, 1.55), (3.19, 0.3255, 2.29), (3.953, 0.03988, 2.9), (4.596, -0.4543, 3.352), (1.741, 0.2012, 0.9603), (4.962, -0.8779, 3.704), (1.943, 0.1522, 1.159), (2.406, 0.04501, 1.601), (3.136, 0.06242, 2.338), (3.895, -0.2337, 2.933), (4.544, -0.666, 3.374), (1.589, 0.3903, -1.273), (1.55, 0.4119, -1.255), (1.634, 0.3908, -1.297), (1.184, 1.409, -0.6814), (1.14, 1.394, -0.6936), (1.665, 0.207, 0.8505), (1.661, 0.1629, 0.8691), (1.682, 0.2508, 0.8463)], [(35, 36)], [(21, 23, 4, 5), (23, 24, 3, 4), (24, 25, 2, 3), (25, 26, 1, 2), (26, 27, 0, 1), (27, 22, 15, 0), (28, 30, 16, 6), (30, 31, 17, 16), (31, 32, 18, 17), (32, 33, 19, 18), (33, 34, 20, 19), (34, 29, 14, 20), (20, 14, 22, 27), (19, 20, 27, 26), (18, 19, 26, 25), (17, 18, 25, 24), (16, 17, 24, 23), (6, 16, 23, 21), (12, 13, 29, 34), (11, 12, 34, 33), (10, 11, 33, 32), (9, 10, 32, 31), (8, 9, 31, 30), (7, 8, 30, 28), (39, 38, 35, 37), (41, 40, 38, 39), (6, 21, 42, 40), (28, 6, 40, 41)])
me_circle_007.polygons.foreach_set('use_smooth', [True] * 28)
_uv = me_circle_007.uv_layers.new(name='UVMap')
_uv.uv.foreach_set('vector', [0.0, 0.0, 0.0, 0.0, 0.0, 0.0, 0.0, 0.0, 0.0, 0.0, 0.0, 0.0, 0.0, 0.0, 0.0, 0.0, 0.0, 0.0, 0.0, 0.0, 0.0, 0.0, 0.0, 0.0, 0.0, 0.0, 0.0, 0.0, 0.0, 0.0, 0.0, 0.0, 0.0, 0.0, 0.0, 0.0, 0.0, 0.0, 0.0, 0.0, 0.0, 0.0, 0.0, 0.0, 0.0, 0.0, 0.0, 0.0, 0.0, 0.0, 0.0, 0.0, 0.0, 0.0, 0.0, 0.0, 0.0, 0.0, 0.0, 0.0, 0.0, 0.0, 0.0, 0.0, 0.0, 0.0, 0.0, 0.0, 0.0, 0.0, 0.0, 0.0, 0.0, 0.0, 0.0, 0.0, 0.0, 0.0, 0.0, 0.0, 0.0, 0.0, 0.0, 0.0, 0.0, 0.0, 0.0, 0.0, 0.0, 0.0, 0.0, 0.0, 0.0, 0.0, 0.0, 0.0, 0.0, 0.0, 0.0, 0.0, 0.0, 0.0, 0.0, 0.0, 0.0, 0.0, 0.0, 0.0, 0.0, 0.0, 0.0, 0.0, 0.0, 0.0, 0.0, 0.0, 0.0, 0.0, 0.0, 0.0, 0.0, 0.0, 0.0, 0.0, 0.0, 0.0, 0.0, 0.0, 0.0, 0.0, 0.0, 0.0, 0.0, 0.0, 0.0, 0.0, 0.0, 0.0, 0.0, 0.0, 0.0, 0.0, 0.0, 0.0, 0.0, 0.0, 0.0, 0.0, 0.0, 0.0, 0.0, 0.0, 0.0, 0.0, 0.0, 0.0, 0.0, 0.0, 0.0, 0.0, 0.0, 0.0, 0.0, 0.0, 0.0, 0.0, 0.0, 0.0, 0.0, 0.0, 0.0, 0.0, 0.0, 0.0, 0.0, 0.0, 0.0, 0.0, 0.0, 0.0, 0.0, 0.0, 0.0, 0.0, 0.0, 0.0, 0.0, 0.0, 0.0, 0.0, 0.0, 0.0, 0.0, 0.0, 0.0, 0.0, 0.0, 0.0, 0.0, 0.0, 0.0, 0.0, 0.0, 0.0, 0.0, 0.0, 0.0, 0.0, 0.0, 0.0, 0.0, 0.0, 0.0, 0.0, 0.0, 0.0, 0.0, 0.0, 0.0, 0.0, 0.0, 0.0, 0.0, 0.0])
me_circle_007.materials.append(mat_material_001)
me_circle_007.update()
me_cube_004 = bpy.data.meshes.new('Cube.004')
me_cube_004.from_pydata([(-0.9441, -2.882, -1.832), (-0.9292, -2.538, 1.786), (-0.1847, 0.2372, -1.928), (-1.0, 1.0, 1.928), (0.9504, 0.8088, -1.835), (0.9629, 1.165, 1.791), (0.1914, 0.2833, -1.928), (1.0, 1.0, 1.928), (-0.1847, -0.1373, -1.928), (-0.9613, 1.55, 1.928), (1.0, -1.0, 1.928), (0.1893, -0.1373, -1.928), (-1.0, 1.0, -1.928), (-1.0, -1.0, -1.928), (1.011, 1.246, -1.928), (1.0, -1.0, -1.928), (-0.5803, 0.2372, -2.582), (0.5893, 0.2833, -2.582), (-0.5803, -0.1373, -2.582), (0.5827, -0.1373, -2.582), (0.1893, -0.1373, -2.364), (0.1914, 0.2833, -2.364), (-0.1847, 0.2372, -2.364), (-0.1847, -0.1373, -2.364)], [], [(13, 9, 3, 12), (12, 3, 7, 14), (14, 7, 10, 15), (4, 5, 1, 0), (21, 20, 19, 17), (7, 3, 9, 10), (0, 1, 9, 13), (5, 4, 15, 10), (4, 0, 13, 15), (1, 5, 10, 9), (2, 8, 13, 12), (6, 2, 12, 14), (11, 6, 14, 15), (8, 11, 15, 13), (16, 17, 19, 18), (23, 22, 16, 18), (20, 23, 18, 19), (22, 21, 17, 16), (2, 6, 21, 22), (11, 8, 23, 20), (8, 2, 22, 23), (6, 11, 20, 21)])
_uv = me_cube_004.uv_layers.new(name='UVMap')
_uv.uv.foreach_set('vector', [0.375, 0.0, 0.625, 0.0, 0.625, 0.25, 0.375, 0.25, 0.375, 0.25, 0.625, 0.25, 0.625, 0.5, 0.375, 0.5, 0.375, 0.5, 0.625, 0.5, 0.625, 0.75, 0.375, 0.75, 0.381, 0.7616, 0.619, 0.7616, 0.619, 0.9884, 0.381, 0.9884, 0.3717, 0.503, 0.3717, 0.747, 0.3717, 0.747, 0.3717, 0.503, 0.625, 0.5, 0.875, 0.5, 0.875, 0.75, 0.625, 0.75, 0.381, 0.9884, 0.619, 0.9884, 0.625, 1.0, 0.375, 1.0, 0.619, 0.7616, 0.381, 0.7616, 0.375, 0.75, 0.625, 0.75, 0.381, 0.7616, 0.381, 0.9884, 0.375, 1.0, 0.375, 0.75, 0.619, 0.9884, 0.619, 0.7616, 0.625, 0.75, 0.625, 1.0, 0.1283, 0.5032, 0.1283, 0.7468, 0.125, 0.75, 0.125, 0.5, 0.3717, 0.503, 0.1283, 0.5032, 0.125, 0.5, 0.375, 0.5, 0.3717, 0.747, 0.3717, 0.503, 0.375, 0.5, 0.375, 0.75, 0.1283, 0.7468, 0.3717, 0.747, 0.375, 0.75, 0.125, 0.75, 0.1283, 0.5032, 0.3717, 0.503, 0.3717, 0.747, 0.1283, 0.7468, 0.1283, 0.7468, 0.1283, 0.5032, 0.1283, 0.5032, 0.1283, 0.7468, 0.3717, 0.747, 0.1283, 0.7468, 0.1283, 0.7468, 0.3717, 0.747, 0.1283, 0.5032, 0.3717, 0.503, 0.3717, 0.503, 0.1283, 0.5032, 0.1283, 0.5032, 0.3717, 0.503, 0.3717, 0.503, 0.1283, 0.5032, 0.3717, 0.747, 0.1283, 0.7468, 0.1283, 0.7468, 0.3717, 0.747, 0.1283, 0.7468, 0.1283, 0.5032, 0.1283, 0.5032, 0.1283, 0.7468, 0.3717, 0.503, 0.3717, 0.747, 0.3717, 0.747, 0.3717, 0.503])
me_cube_004.materials.append(mat_material)
me_cube_004.materials.append(mat_screen)
me_cube_004.update()
me_cube_015 = bpy.data.meshes.new('Cube.015')
me_cube_015.from_pydata([(1.0, 1.0, 1.0), (1.0, 1.0, -1.0), (1.0, -1.0, 1.0), (1.0, -1.0, -1.0), (-1.0, 1.0, 1.0), (-1.0, 1.0, -1.0), (-1.0, -1.0, 1.0), (-1.0, -1.0, -1.0), (1.0, 1.0, 0.8709), (-1.0, -1.0, 0.8709), (1.0, -1.0, 0.8709), (-1.0, 1.0, 0.8709), (1.022, 1.155, 1.068), (-0.9776, 1.155, 1.068), (1.022, 1.155, 0.9388), (-0.9776, 1.155, 0.9388)], [], [(0, 4, 6, 2), (10, 2, 6, 9), (9, 6, 4, 11), (5, 1, 3, 7), (8, 0, 2, 10), (11, 4, 13, 15), (1, 8, 10, 3), (7, 9, 11, 5), (3, 10, 9, 7), (15, 13, 12, 14), (8, 11, 15, 14), (0, 8, 14, 12), (4, 0, 12, 13)])
me_cube_015.polygons.foreach_set('use_smooth', [True] * 13)
_uv = me_cube_015.uv_layers.new(name='UVMap')
_uv.uv.foreach_set('vector', [0.625, 0.5, 0.875, 0.5, 0.875, 0.75, 0.625, 0.75, 0.6089, 0.75, 0.625, 0.75, 0.625, 1.0, 0.6089, 1.0, 0.6089, 0.0, 0.625, 0.0, 0.625, 0.25, 0.6089, 0.25, 0.125, 0.5, 0.375, 0.5, 0.375, 0.75, 0.125, 0.75, 0.6089, 0.5, 0.625, 0.5, 0.625, 0.75, 0.6089, 0.75, 0.6089, 0.25, 0.625, 0.25, 0.625, 0.25, 0.6089, 0.25, 0.375, 0.5, 0.6089, 0.5, 0.6089, 0.75, 0.375, 0.75, 0.375, 0.0, 0.6089, 0.0, 0.6089, 0.25, 0.375, 0.25, 0.375, 0.75, 0.6089, 0.75, 0.6089, 1.0, 0.375, 1.0, 0.6089, 0.25, 0.625, 0.25, 0.625, 0.5, 0.6089, 0.5, 0.6089, 0.5, 0.6089, 0.25, 0.6089, 0.25, 0.6089, 0.5, 0.625, 0.5, 0.6089, 0.5, 0.6089, 0.5, 0.625, 0.5, 0.875, 0.5, 0.625, 0.5, 0.625, 0.5, 0.875, 0.5])
me_cube_015.materials.append(mat_outside)
me_cube_015.use_mirror_vertex_groups = False
me_cube_015.update()
me_cube_016 = bpy.data.meshes.new('Cube.016')
me_cube_016.from_pydata([(0.7672, 0.767, -1.565), (0.7672, -0.7677, -1.565), (-0.7675, 0.767, -1.565), (-0.7675, -0.7677, -1.565), (0.9998, 0.9997, -13.08), (0.9998, -1.0, -13.08), (-1.0, 0.9997, -13.08), (-1.0, -1.0, -13.08), (-1.0, 0.9997, -1.565), (-1.0, -1.0, -1.565), (0.9998, 0.9997, -1.565), (0.9998, -1.0, -1.565), (0.7672, 0.767, -12.18), (0.7672, -0.7677, -12.18), (-0.7675, 0.767, -12.18), (-0.7675, -0.7677, -12.18), (1.044, 1.091, 4.287), (-1.044, 1.091, 4.287), (-1.044, 1.091, -18.94), (1.044, 1.091, -18.94), (0.9998, 1.008, -13.08), (-1.0, 1.008, -13.08), (-1.0, 1.008, -1.565), (0.9998, 1.008, -1.565), (1.022, 1.161, -18.89), (-1.022, 1.161, -18.89), (-1.022, 1.161, 4.241), (1.022, 1.161, 4.241), (0.1832, -0.688, 1.361), (0.1832, -0.688, 2.85), (0.2374, 1.197, 3.607), (-0.3648, 1.188, 3.607), (-0.3224, 1.197, 0.6043), (0.2374, 1.197, 0.6043), (0.1832, 1.113, 1.361), (0.2256, 1.122, 2.85), (0.2315, 1.259, 0.6103), (-0.3166, 1.259, 0.6103), (-0.3166, 1.259, 3.601), (0.2315, 1.259, 3.601)], [(29, 28)], [(3, 1, 13, 15), (6, 4, 5, 7), (10, 11, 5, 4), (17, 16, 27, 26), (11, 9, 7, 5), (9, 8, 6, 7), (3, 2, 8, 9), (2, 0, 10, 8), (1, 3, 9, 11), (0, 1, 11, 10), (14, 15, 13, 12), (2, 3, 15, 14), (1, 0, 12, 13), (0, 2, 14, 12), (4, 6, 21, 20), (10, 4, 20, 23), (6, 8, 22, 21), (8, 10, 23, 22), (20, 21, 18, 19), (21, 22, 17, 18), (22, 23, 16, 17), (23, 20, 19, 16), (26, 27, 24, 25), (18, 17, 26, 25), (16, 19, 24, 27), (19, 18, 25, 24), (31, 30, 39, 38), (35, 34, 33, 30), (38, 39, 36, 37), (32, 31, 38, 37), (30, 33, 36, 39), (33, 32, 37, 36)])
me_cube_016.polygons.foreach_set('use_smooth', [True] * 32)
_uv = me_cube_016.uv_layers.new(name='UVMap')
_uv.uv.foreach_set('vector', [0.137, 0.738, 0.363, 0.738, 0.363, 0.738, 0.137, 0.738, 0.125, 0.5, 0.375, 0.5, 0.375, 0.75, 0.125, 0.75, 0.375, 0.5, 0.375, 0.75, 0.375, 0.75, 0.375, 0.5, 0.125, 0.5, 0.375, 0.5, 0.375, 0.5, 0.125, 0.5, 0.375, 0.75, 0.125, 0.75, 0.125, 0.75, 0.375, 0.75, 0.125, 0.75, 0.125, 0.5, 0.125, 0.5, 0.125, 0.75, 0.137, 0.738, 0.137, 0.512, 0.125, 0.5, 0.125, 0.75, 0.137, 0.512, 0.363, 0.512, 0.375, 0.5, 0.125, 0.5, 0.363, 0.738, 0.137, 0.738, 0.125, 0.75, 0.375, 0.75, 0.363, 0.512, 0.363, 0.738, 0.375, 0.75, 0.375, 0.5, 0.137, 0.512, 0.137, 0.738, 0.363, 0.738, 0.363, 0.512, 0.137, 0.512, 0.137, 0.738, 0.137, 0.738, 0.137, 0.512, 0.363, 0.738, 0.363, 0.512, 0.363, 0.512, 0.363, 0.738, 0.363, 0.512, 0.137, 0.512, 0.137, 0.512, 0.363, 0.512, 0.375, 0.5, 0.125, 0.5, 0.125, 0.5, 0.375, 0.5, 0.375, 0.5, 0.375, 0.5, 0.375, 0.5, 0.375, 0.5, 0.125, 0.5, 0.125, 0.5, 0.125, 0.5, 0.125, 0.5, 0.125, 0.5, 0.375, 0.5, 0.375, 0.5, 0.125, 0.5, 0.375, 0.5, 0.125, 0.5, 0.125, 0.5, 0.375, 0.5, 0.125, 0.5, 0.125, 0.5, 0.125, 0.5, 0.125, 0.5, 0.125, 0.5, 0.375, 0.5, 0.375, 0.5, 0.125, 0.5, 0.375, 0.5, 0.375, 0.5, 0.375, 0.5, 0.375, 0.5, 0.125, 0.5, 0.375, 0.5, 0.375, 0.5, 0.125, 0.5, 0.125, 0.5, 0.125, 0.5, 0.125, 0.5, 0.125, 0.5, 0.375, 0.5, 0.375, 0.5, 0.375, 0.5, 0.375, 0.5, 0.375, 0.5, 0.125, 0.5, 0.125, 0.5, 0.375, 0.5, 0.125, 0.5, 0.375, 0.5, 0.375, 0.5, 0.125, 0.5, 0.375, 0.5, 0.375, 0.5, 0.375, 0.5, 0.375, 0.5, 0.125, 0.5, 0.375, 0.5, 0.375, 0.5, 0.125, 0.5, 0.125, 0.5, 0.125, 0.5, 0.125, 0.5, 0.125, 0.5, 0.375, 0.5, 0.375, 0.5, 0.375, 0.5, 0.375, 0.5, 0.375, 0.5, 0.125, 0.5, 0.125, 0.5, 0.375, 0.5])
me_cube_016.materials.append(mat_desk)
me_cube_016.use_mirror_vertex_groups = False
me_cube_016.update()

# ---- objects
ob_camera = bpy.data.objects.new('Camera', cam_camera)
ob_room = bpy.data.objects.new('room', me_cube_020)
ob_desk = bpy.data.objects.new('desk', me_cube)
ob_light = bpy.data.objects.new('Light', light_light)
ob_bottomoflegs = bpy.data.objects.new('bottomoflegs', me_cube_003)
ob_desklegs = bpy.data.objects.new('desklegs', me_cube_005)
ob_sun = bpy.data.objects.new('Sun', light_sun)
ob_deskbottom = bpy.data.objects.new('deskbottom', me_cube_006)
ob_drawer = bpy.data.objects.new('drawer', me_cube_008)
ob_trashcan = bpy.data.objects.new('trashcan', me_cube_009)
ob_trashlid = bpy.data.objects.new('trashlid', me_cube_010)
ob_trashbutton = bpy.data.objects.new('trashbutton', me_cube_011)
ob_minitable = bpy.data.objects.new('minitable', me_cube_019)
ob_plantvase = bpy.data.objects.new('plantvase', me_cylinder)
ob_leaf = bpy.data.objects.new('leaf', me_circle)
ob_leaf2 = bpy.data.objects.new('leaf2', me_circle_001)
ob_leaf3 = bpy.data.objects.new('leaf3', me_circle_002)
ob_leaf4 = bpy.data.objects.new('leaf4', me_circle_003)
ob_leaf5 = bpy.data.objects.new('leaf5', me_circle_004)
ob_leaf6 = bpy.data.objects.new('leaf6', me_circle_005)
ob_leaf7 = bpy.data.objects.new('leaf7', me_circle_006)
ob_leaf8 = bpy.data.objects.new('leaf8', me_circle_007)
ob_monitor = bpy.data.objects.new('monitor', me_cube_004)
ob_outside = bpy.data.objects.new('outside', me_cube_015)
ob_inside = bpy.data.objects.new('inside', me_cube_016)

# ---- transforms, parenting, visibility, modifiers, constraints
ob_camera.location = (8.138, -5.38, 16.9)
ob_camera.rotation_euler = (1.109, 0.0, 0.8149)
ob_camera.lock_rotations_4d = False
ob_camera.empty_display_type = 'ARROWS'
ob_camera.color = (0.0, 0.0, 0.0, 0.0)
ob_camera.display_type = 'WIRE'
ob_camera.lineart.crease_threshold = 0.0
ob_room.location = (2.478, 5.073, 14.95)
ob_room.scale = (-11.19, -11.19, -11.19)
ob_desk.location = (7.538, -3.795, 6.565)
ob_desk.scale = (5.387, 2.359, 0.1192)
ob_desk.lock_rotations_4d = False
ob_desk.empty_display_type = 'ARROWS'
ob_desk.lineart.crease_threshold = 0.0
_m = ob_desk.modifiers.new('Bevel', 'BEVEL')
_m.width = 0.01
_m.width_pct = 0.01
_m.segments = 4
_m = ob_desk.modifiers.new('Auto Smooth', 'NODES')
_m.node_group = ng_auto_smooth
_gi = [s.identifier for s in ng_auto_smooth.interface.items_tree if s.item_type == 'SOCKET' and s.in_out == 'INPUT']
_m[_gi[1]] = 0.5236  # Angle
ob_light.location = (1.516, 28.57, 5.654)
ob_light.rotation_euler = (0.6503, 0.05522, 1.866)
ob_light.lock_rotations_4d = False
ob_light.empty_display_type = 'ARROWS'
ob_light.color = (0.0, 0.0, 0.0, 0.0)
ob_light.lineart.crease_threshold = 0.0
ob_bottomoflegs.location = (2.601, -3.588, 3.925)
ob_bottomoflegs.rotation_euler = (0.02325, 0.01334, 1.565)
ob_bottomoflegs.scale = (-1.926, -0.3751, -0.0752)
ob_bottomoflegs.lock_rotations_4d = False
ob_bottomoflegs.empty_display_type = 'ARROWS'
ob_bottomoflegs.lineart.crease_threshold = 0.0
_m = ob_bottomoflegs.modifiers.new('Bevel', 'BEVEL')
_m.width = 0.01
_m.width_pct = 0.01
_m.segments = 4
_m = ob_bottomoflegs.modifiers.new('Mirror', 'MIRROR')
_m.use_clip = True
_m = ob_bottomoflegs.modifiers.new('Mirror.001', 'MIRROR')
_m.mirror_object = ob_desk
_m = ob_bottomoflegs.modifiers.new('Auto Smooth', 'NODES')
_m.node_group = ng_auto_smooth
_gi = [s.identifier for s in ng_auto_smooth.interface.items_tree if s.item_type == 'SOCKET' and s.in_out == 'INPUT']
_m[_gi[1]] = 0.5236  # Angle
ob_desklegs.location = (2.54, -3.652, 4.794)
ob_desklegs.scale = (-0.2542, 0.2377, 0.7161)
ob_desklegs.lock_rotations_4d = False
ob_desklegs.empty_display_type = 'ARROWS'
ob_desklegs.lineart.crease_threshold = 0.0
_m = ob_desklegs.modifiers.new('Bevel', 'BEVEL')
_m.width = 0.01
_m.width_pct = 0.01
_m.segments = 4
_m = ob_desklegs.modifiers.new('Mirror', 'MIRROR')
_m.mirror_object = ob_desk
_m = ob_desklegs.modifiers.new('Auto Smooth', 'NODES')
_m.node_group = ng_auto_smooth
_gi = [s.identifier for s in ng_auto_smooth.interface.items_tree if s.item_type == 'SOCKET' and s.in_out == 'INPUT']
_m[_gi[1]] = 0.5236  # Angle
ob_sun.location = (-33.73, 11.13, 18.81)
ob_sun.rotation_euler = (-0.04181, 0.9538, 3.689)
ob_deskbottom.location = (7.538, -3.795, 6.565)
ob_deskbottom.scale = (4.05, 2.143, 0.1083)
ob_deskbottom.lock_rotations_4d = False
ob_deskbottom.empty_display_type = 'ARROWS'
ob_deskbottom.lineart.crease_threshold = 0.0
_m = ob_deskbottom.modifiers.new('Bevel', 'BEVEL')
_m.width = 0.01
_m.width_pct = 0.01
_m.segments = 4
_m = ob_deskbottom.modifiers.new('Auto Smooth', 'NODES')
_m.node_group = ng_auto_smooth
_gi = [s.identifier for s in ng_auto_smooth.interface.items_tree if s.item_type == 'SOCKET' and s.in_out == 'INPUT']
_m[_gi[1]] = 0.5236  # Angle
ob_drawer.location = (10.8, -2.006, 6.418)
ob_drawer.scale = (1.015, 0.679, 0.02798)
ob_drawer.lock_rotations_4d = False
ob_drawer.empty_display_type = 'ARROWS'
ob_drawer.lineart.crease_threshold = 0.0
_m = ob_drawer.modifiers.new('Bevel', 'BEVEL')
_m.width = 0.01
_m.width_pct = 0.01
_m.segments = 4
_m = ob_drawer.modifiers.new('Auto Smooth', 'NODES')
_m.node_group = ng_auto_smooth
_gi = [s.identifier for s in ng_auto_smooth.interface.items_tree if s.item_type == 'SOCKET' and s.in_out == 'INPUT']
_m[_gi[1]] = 0.5236  # Angle
ob_trashcan.location = (11.36, -2.237, 4.443)
ob_trashcan.scale = (0.615, 0.5323, 0.5108)
_m = ob_trashcan.modifiers.new('Subdivision', 'SUBSURF')
_m.levels = 2
ob_trashlid.location = (11.37, -2.363, 5.139)
ob_trashlid.scale = (1.017, 1.195, 0.5816)
_m = ob_trashlid.modifiers.new('Subdivision', 'SUBSURF')
_m.levels = 2
_m = ob_trashlid.modifiers.new('Solidify', 'SOLIDIFY')
_m.thickness = 0.09
_m = ob_trashlid.modifiers.new('Auto Smooth', 'NODES')
_m.node_group = ng_auto_smooth
_gi = [s.identifier for s in ng_auto_smooth.interface.items_tree if s.item_type == 'SOCKET' and s.in_out == 'INPUT']
_m[_gi[1]] = 0.5236  # Angle
ob_trashbutton.location = (11.42, -1.768, 4.146)
ob_trashbutton.scale = (0.3995, 0.3848, 0.1873)
_m = ob_trashbutton.modifiers.new('Subdivision', 'SUBSURF')
_m.levels = 2
_m = ob_trashbutton.modifiers.new('Solidify', 'SOLIDIFY')
_m.thickness = 0.09
_m = ob_trashbutton.modifiers.new('Auto Smooth', 'NODES')
_m.node_group = ng_auto_smooth
_gi = [s.identifier for s in ng_auto_smooth.interface.items_tree if s.item_type == 'SOCKET' and s.in_out == 'INPUT']
_m[_gi[1]] = 0.5236  # Angle
ob_minitable.location = (8.461, -5.073, 7.312)
ob_minitable.scale = (3.629, 0.6723, 0.05264)
ob_minitable.lock_rotations_4d = False
ob_minitable.empty_display_type = 'ARROWS'
ob_minitable.lineart.crease_threshold = 0.0
_m = ob_minitable.modifiers.new('Bevel', 'BEVEL')
_m.width = 0.01
_m.width_pct = 0.01
_m.segments = 4
_m = ob_minitable.modifiers.new('Mirror', 'MIRROR')
_m.use_clip = True
_m = ob_minitable.modifiers.new('Auto Smooth', 'NODES')
_m.node_group = ng_auto_smooth
_gi = [s.identifier for s in ng_auto_smooth.interface.items_tree if s.item_type == 'SOCKET' and s.in_out == 'INPUT']
_m[_gi[1]] = 0.5236  # Angle
ob_plantvase.location = (3.162, -4.605, 7.685)
ob_plantvase.scale = (0.676, 0.676, 0.676)
_m = ob_plantvase.modifiers.new('Bevel', 'BEVEL')
_m.width = 0.5
_m.width_pct = 0.5
_m.segments = 4
_m = ob_plantvase.modifiers.new('Subdivision', 'SUBSURF')
_m = ob_plantvase.modifiers.new('Auto Smooth', 'NODES')
_m.node_group = ng_auto_smooth
_gi = [s.identifier for s in ng_auto_smooth.interface.items_tree if s.item_type == 'SOCKET' and s.in_out == 'INPUT']
_m[_gi[1]] = 0.5236  # Angle
ob_leaf.location = (3.149, -4.664, 8.002)
ob_leaf.scale = (0.2894, 0.2894, 0.2894)
_m = ob_leaf.modifiers.new('Subdivision', 'SUBSURF')
_m = ob_leaf.modifiers.new('Solidify', 'SOLIDIFY')
_m.thickness = 0.12
ob_leaf2.location = (2.929, -4.597, 8.034)
ob_leaf2.rotation_euler = (-0.1657, 0.338, 0.728)
ob_leaf2.scale = (0.1407, 0.2561, 0.1571)
_m = ob_leaf2.modifiers.new('Subdivision', 'SUBSURF')
_m = ob_leaf2.modifiers.new('Solidify', 'SOLIDIFY')
_m.thickness = 0.12
ob_leaf3.location = (3.354, -5.043, 8.156)
ob_leaf3.scale = (0.2167, 0.2167, 0.2167)
_m = ob_leaf3.modifiers.new('Subdivision', 'SUBSURF')
_m = ob_leaf3.modifiers.new('Solidify', 'SOLIDIFY')
_m.thickness = 0.12
ob_leaf4.location = (2.672, -4.722, 8.208)
ob_leaf4.scale = (0.3577, 0.3577, 0.3577)
_m = ob_leaf4.modifiers.new('Subdivision', 'SUBSURF')
_m = ob_leaf4.modifiers.new('Solidify', 'SOLIDIFY')
_m.thickness = 0.12
ob_leaf5.location = (2.423, -4.881, 8.488)
ob_leaf5.rotation_euler = (-0.001421, 0.01245, 0.01006)
ob_leaf5.scale = (0.2984, 0.2984, 0.2984)
_m = ob_leaf5.modifiers.new('Subdivision', 'SUBSURF')
_m = ob_leaf5.modifiers.new('Solidify', 'SOLIDIFY')
_m.thickness = 0.12
ob_leaf6.location = (2.298, -5.297, 8.99)
ob_leaf6.rotation_euler = (-0.001421, 0.01245, 0.01006)
ob_leaf6.scale = (0.4123, 0.4123, 0.4123)
_m = ob_leaf6.modifiers.new('Subdivision', 'SUBSURF')
_m = ob_leaf6.modifiers.new('Solidify', 'SOLIDIFY')
_m.thickness = 0.12
ob_leaf7.location = (2.495, -4.354, 8.838)
ob_leaf7.rotation_euler = (0.007013, -0.1075, -0.07426)
ob_leaf7.scale = (0.3577, 0.3577, 0.3577)
_m = ob_leaf7.modifiers.new('Subdivision', 'SUBSURF')
_m = ob_leaf7.modifiers.new('Solidify', 'SOLIDIFY')
_m.thickness = 0.12
ob_leaf8.location = (2.747, -4.188, 8.472)
ob_leaf8.rotation_euler = (0.01006, -0.04317, -6.324)
ob_leaf8.scale = (0.1806, 0.1806, 0.1806)
_m = ob_leaf8.modifiers.new('Subdivision', 'SUBSURF')
_m = ob_leaf8.modifiers.new('Solidify', 'SOLIDIFY')
_m.thickness = 0.12
ob_monitor.location = (8.425, -4.569, 9.69)
ob_monitor.scale = (3.068, -0.03407, 0.8482)
ob_outside.location = (3.961, -2.701, 4.681)
ob_outside.scale = (0.7343, 0.9173, 0.9032)
ob_outside.lock_rotations_4d = False
ob_outside.empty_display_type = 'ARROWS'
ob_outside.lineart.crease_threshold = 0.0
_m = ob_outside.modifiers.new('Bevel', 'BEVEL')
_m.width = 0.01
_m.width_pct = 0.01
_m.segments = 4
_m = ob_outside.modifiers.new('Auto Smooth', 'NODES')
_m.node_group = ng_auto_smooth
_gi = [s.identifier for s in ng_auto_smooth.interface.items_tree if s.item_type == 'SOCKET' and s.in_out == 'INPUT']
_m[_gi[1]] = 0.5236  # Angle
ob_inside.location = (3.995, -2.441, 5.346)
ob_inside.scale = (0.6824, 0.5747, 0.02368)
ob_inside.lock_rotations_4d = False
ob_inside.empty_display_type = 'ARROWS'
ob_inside.lineart.crease_threshold = 0.0
_m = ob_inside.modifiers.new('Bevel', 'BEVEL')
_m.width = 0.01
_m.width_pct = 0.01
_m.segments = 4
_m = ob_inside.modifiers.new('Array', 'ARRAY')
_m.count = 3
_m.relative_offset_displace = (0.0, 0.0, -1.05)
_m = ob_inside.modifiers.new('Auto Smooth', 'NODES')
_m.node_group = ng_auto_smooth
_gi = [s.identifier for s in ng_auto_smooth.interface.items_tree if s.item_type == 'SOCKET' and s.in_out == 'INPUT']
_m[_gi[1]] = 0.5236  # Angle

# ---- collection membership
col_collection.objects.link(ob_camera)
col_collection.objects.link(ob_room)
col_table.objects.link(ob_desk)
col_table.objects.link(ob_light)
col_table.objects.link(ob_bottomoflegs)
col_table.objects.link(ob_desklegs)
col_table.objects.link(ob_sun)
col_table.objects.link(ob_deskbottom)
col_table.objects.link(ob_drawer)
col_table.objects.link(ob_trashcan)
col_table.objects.link(ob_trashlid)
col_table.objects.link(ob_trashbutton)
col_table.objects.link(ob_minitable)
col_table.objects.link(ob_plantvase)
col_table.objects.link(ob_leaf)
col_table.objects.link(ob_leaf2)
col_table.objects.link(ob_leaf3)
col_table.objects.link(ob_leaf4)
col_table.objects.link(ob_leaf5)
col_table.objects.link(ob_leaf6)
col_table.objects.link(ob_leaf7)
col_table.objects.link(ob_leaf8)
col_table.objects.link(ob_monitor)
col_drawers.objects.link(ob_outside)
col_drawers.objects.link(ob_inside)

# ---- scene / render settings (as saved in the file)
scene.camera = ob_monitor
scene.frame_start = 1; scene.frame_end = 250; scene.frame_set(94)
scene.render.engine = 'BLENDER_EEVEE_NEXT'
scene.cycles.sampling_pattern = 'TABULATED_SOBOL'
scene.cycles.use_light_tree = False
scene.view_settings.view_transform = 'Filmic'
bpy.context.view_layer.update()

# ---- added for rendering (the .blend has no active camera): camera
cam_auto = bpy.data.cameras.new('AutoCamera')
cam_auto.lens = 50.0
cam_auto.sensor_width = 36.0
cam_auto.clip_end = 1000.0
ob_auto_camera = bpy.data.objects.new('AutoCamera', cam_auto)
scene.collection.objects.link(ob_auto_camera)
ob_auto_camera.location = (40.9563, -43.7145, 45.4957)
ob_auto_camera.rotation_euler = (1.09748, -7.21219e-08, 0.694738)
scene.camera = ob_auto_camera
bpy.context.view_layer.update()
